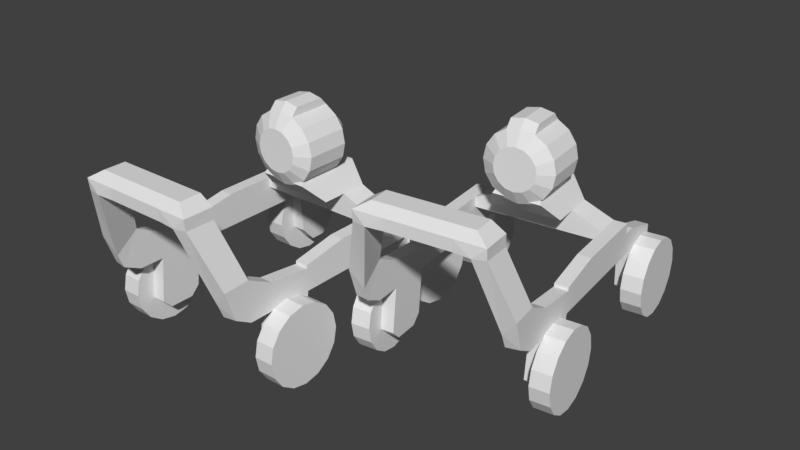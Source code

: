 # Source: hw_booster.blend  (saved by Blender 2.79.0; exported with 4.5.12 LTS)
import bpy
from mathutils import Matrix  # noqa: F401  (used for matrix-valued properties, if any)

bpy.ops.wm.read_factory_settings(use_empty=True)
scene = bpy.context.scene
scene.name = 'Scene'

# ---- collections
col_collection_1 = bpy.data.collections.new('Collection 1'); scene.collection.children.link(col_collection_1)

# ---- world
world_world = bpy.data.worlds.new('World'); scene.world = world_world
world_world.color = (0.05088, 0.05088, 0.05088)
world_world.use_sun_shadow = False
world_world.sun_shadow_jitter_overblur = 0.0
world_world.cycles.sampling_method = 'MANUAL'

# ---- meshes
me_cylinder = bpy.data.meshes.new('Cylinder')
me_cylinder.from_pydata([(0.1217, 0.1838, 0.04707), (0.1217, 0.1801, 0.02844), (0.1217, 0.1696, 0.01264), (0.1217, 0.1538, 0.002082), (0.1217, 0.1351, -0.001624), (0.1217, 0.1165, 0.002082), (0.1217, 0.1007, 0.01264), (0.1217, 0.09015, 0.02844), (0.1217, 0.08644, 0.04707), (0.1217, 0.09015, 0.06571), (0.1217, 0.1007, 0.0815), (0.1217, 0.1165, 0.09206), (0.1217, 0.1351, 0.09577), (0.1217, 0.1538, 0.09206), (0.1217, 0.1696, 0.0815), (0.1217, 0.1801, 0.06571), (0.1197, -0.04519, 0.04707), (0.1197, -0.0489, 0.02844), (0.1197, -0.05946, 0.01264), (0.1197, -0.07525, 0.002082), (0.1197, -0.09389, -0.001624), (0.1197, -0.1125, 0.002082), (0.1197, -0.1283, 0.01264), (0.1197, -0.1389, 0.02844), (0.1197, -0.1426, 0.04707), (0.1197, -0.1389, 0.06571), (0.1197, -0.1283, 0.0815), (0.1197, -0.1125, 0.09206), (0.1197, -0.09389, 0.09577), (0.1197, -0.07525, 0.09206), (0.1197, -0.05946, 0.0815), (0.1197, -0.0489, 0.06571), (0.09627, 0.1838, 0.04707), (0.09627, 0.1801, 0.02844), (0.09627, 0.1696, 0.01264), (0.09627, 0.1538, 0.002082), (0.09627, 0.1351, -0.001624), (0.09627, 0.1165, 0.002082), (0.09627, 0.1007, 0.01264), (0.09627, 0.09015, 0.02844), (0.09627, 0.08644, 0.04707), (0.09627, 0.09015, 0.06571), (0.09627, 0.1007, 0.0815), (0.09627, 0.1165, 0.09206), (0.09627, 0.1351, 0.09577), (0.09627, 0.1538, 0.09206), (0.09627, 0.1696, 0.0815), (0.09627, 0.1801, 0.06571), (0.09627, -0.04519, 0.04707), (0.09627, -0.0489, 0.02844), (0.09627, -0.05946, 0.01264), (0.09627, -0.07525, 0.002082), (0.09627, -0.09389, -0.001624), (0.09627, -0.1125, 0.002082), (0.09627, -0.1283, 0.01264), (0.09627, -0.1389, 0.02844), (0.09627, -0.1426, 0.04707), (0.09627, -0.1389, 0.06571), (0.09627, -0.1283, 0.0815), (0.09627, -0.1125, 0.09206), (0.09627, -0.09389, 0.09577), (0.09627, -0.07525, 0.09206), (0.09627, -0.05946, 0.0815), (0.09627, -0.0489, 0.06571), (0.07999, -0.06201, 0.09044), (0.07999, -0.06201, 0.1179), (0.07999, 0.1051, 0.09044), (0.07999, 0.1051, 0.1179), (0.09627, -0.06201, 0.09044), (0.09627, -0.06201, 0.1179), (0.09627, 0.1051, 0.09044), (0.09627, 0.1051, 0.1179), (0.09627, -0.1142, 0.09044), (0.09627, -0.1142, 0.1241), (0.07999, 0.1566, 0.1011), (0.07999, -0.1142, 0.1241), (0.07999, -0.1142, 0.09044), (0.09627, 0.1566, 0.1011), (0.07999, 0.1258, 0.01881), (0.07999, 0.1096, 0.03672), (0.09627, 0.1096, 0.03672), (0.09627, 0.1258, 0.01881), (0.07999, 0.1602, 0.03445), (0.07999, 0.1445, 0.01894), (0.09627, 0.1445, 0.01894), (0.09627, 0.1602, 0.03445), (0.07999, -0.06788, 0.03562), (0.07999, -0.07886, 0.02465), (0.09627, -0.07886, 0.02465), (0.09627, -0.06788, 0.03562), (0.07999, -0.1091, 0.02465), (0.07999, -0.1201, 0.03562), (0.09627, -0.1201, 0.03562), (0.09627, -0.1091, 0.02465), (0.08012, -0.1668, 0.1012), (0.0961, -0.1648, 0.1019), (0.0797, -0.1737, 0.1185), (0.09646, -0.1773, 0.1389), (0.09627, -0.1449, 0.09044), (0.07999, -0.1449, 0.09044), (0.09623, -0.1449, 0.1401), (0.07999, -0.1449, 0.1401), (0.07442, -0.1993, 0.2089), (0.05854, -0.202, 0.2082), (0.07464, -0.1645, 0.2085), (0.05831, -0.1645, 0.2085), (0.05831, -0.1645, 0.2325), (0.03783, -0.1645, 0.2085), (0.03783, -0.2007, 0.2085), (0.03783, -0.1645, 0.2325), (-0.1217, 0.1838, 0.04707), (-0.1217, 0.1801, 0.02844), (-0.1217, 0.1696, 0.01264), (-0.1217, 0.1538, 0.002082), (-0.1217, 0.1351, -0.001624), (-0.1217, 0.1165, 0.002082), (-0.1217, 0.1007, 0.01264), (-0.1217, 0.09015, 0.02844), (-0.1217, 0.08644, 0.04707), (-0.1217, 0.09015, 0.06571), (-0.1217, 0.1007, 0.0815), (-0.1217, 0.1165, 0.09206), (-0.1217, 0.1351, 0.09577), (-0.1217, 0.1538, 0.09206), (-0.1217, 0.1696, 0.0815), (-0.1217, 0.1801, 0.06571), (-0.1197, -0.04519, 0.04707), (-0.1197, -0.0489, 0.02844), (-0.1197, -0.05946, 0.01264), (-0.1197, -0.07525, 0.002082), (-0.1197, -0.09389, -0.001624), (-0.1197, -0.1125, 0.002082), (-0.1197, -0.1283, 0.01264), (-0.1197, -0.1389, 0.02844), (-0.1197, -0.1426, 0.04707), (-0.1197, -0.1389, 0.06571), (-0.1197, -0.1283, 0.0815), (-0.1197, -0.1125, 0.09206), (-0.1197, -0.09389, 0.09577), (-0.1197, -0.07525, 0.09206), (-0.1197, -0.05946, 0.0815), (-0.1197, -0.0489, 0.06571), (-0.09627, 0.1838, 0.04707), (-0.09627, 0.1801, 0.02844), (-0.09627, 0.1696, 0.01264), (-0.09627, 0.1538, 0.002082), (-0.09627, 0.1351, -0.001624), (-0.09627, 0.1165, 0.002082), (-0.09627, 0.1007, 0.01264), (-0.09627, 0.09015, 0.02844), (-0.09627, 0.08644, 0.04707), (-0.09627, 0.09015, 0.06571), (-0.09627, 0.1007, 0.0815), (-0.09627, 0.1165, 0.09206), (-0.09627, 0.1351, 0.09577), (-0.09627, 0.1538, 0.09206), (-0.09627, 0.1696, 0.0815), (-0.09627, 0.1801, 0.06571), (-0.09627, -0.04519, 0.04707), (-0.09627, -0.0489, 0.02844), (-0.09627, -0.05946, 0.01264), (-0.09627, -0.07525, 0.002082), (-0.09627, -0.09389, -0.001624), (-0.09627, -0.1125, 0.002082), (-0.09627, -0.1283, 0.01264), (-0.09627, -0.1389, 0.02844), (-0.09627, -0.1426, 0.04707), (-0.09627, -0.1389, 0.06571), (-0.09627, -0.1283, 0.0815), (-0.09627, -0.1125, 0.09206), (-0.09627, -0.09389, 0.09577), (-0.09627, -0.07525, 0.09206), (-0.09627, -0.05946, 0.0815), (-0.09627, -0.0489, 0.06571), (-0.07999, -0.06201, 0.09044), (-0.07999, -0.06201, 0.1179), (-0.07999, 0.1051, 0.09044), (-0.07999, 0.1051, 0.1179), (-0.09627, -0.06201, 0.09044), (-0.09627, -0.06201, 0.1179), (-0.09627, 0.1051, 0.09044), (-0.09627, 0.1051, 0.1179), (-0.09627, -0.1142, 0.09044), (-0.09627, -0.1142, 0.1241), (-0.07999, 0.1566, 0.1011), (-0.07999, -0.1142, 0.1241), (-0.07999, -0.1142, 0.09044), (-0.09627, 0.1566, 0.1011), (-0.07999, 0.1258, 0.01881), (-0.07999, 0.1096, 0.03672), (-0.09627, 0.1096, 0.03672), (-0.09627, 0.1258, 0.01881), (-0.07999, 0.1602, 0.03445), (-0.07999, 0.1445, 0.01894), (-0.09627, 0.1445, 0.01894), (-0.09627, 0.1602, 0.03445), (-0.07999, -0.06788, 0.03562), (-0.07999, -0.07886, 0.02465), (-0.09627, -0.07886, 0.02465), (-0.09627, -0.06788, 0.03562), (-0.07999, -0.1091, 0.02465), (-0.07999, -0.1201, 0.03562), (-0.09627, -0.1201, 0.03562), (-0.09627, -0.1091, 0.02465), (-0.08012, -0.1668, 0.1012), (-0.0961, -0.1648, 0.1019), (-0.0797, -0.1737, 0.1185), (-0.09646, -0.1773, 0.1389), (-0.09627, -0.1449, 0.09044), (-0.07999, -0.1449, 0.09044), (-0.09623, -0.1449, 0.1401), (-0.07999, -0.1449, 0.1401), (-0.07411, -0.1993, 0.2089), (-0.05823, -0.2019, 0.2082), (-0.07433, -0.1645, 0.2085), (-0.058, -0.1645, 0.2085), (-0.058, -0.1645, 0.2325), (-0.03783, -0.1645, 0.2085), (-0.03783, -0.2007, 0.2085), (-0.03783, -0.1645, 0.2325), (0.07459, -0.2007, 0.2224), (0.05831, -0.1906, 0.2325), (0.05831, -0.2007, 0.2224), (0.03783, -0.1906, 0.2325), (0.03783, -0.2007, 0.2224), (-0.07429, -0.2007, 0.2224), (-0.058, -0.2007, 0.2224), (-0.058, -0.1906, 0.2325), (-0.03783, -0.2007, 0.2224), (-0.03783, -0.1906, 0.2325), (0.07459, -0.1645, 0.2224), (-0.07429, -0.1645, 0.2224), (0.07999, 0.08758, 0.09044), (0.07999, 0.05542, 0.09044), (0.07999, 0.05542, 0.1179), (0.07999, 0.08758, 0.1179), (0.09627, 0.05542, 0.09044), (0.09627, 0.08758, 0.09044), (0.09627, 0.08758, 0.1179), (0.09627, 0.05542, 0.1179), (-0.07999, 0.08758, 0.09044), (-0.07999, 0.05542, 0.09044), (-0.07999, 0.05542, 0.1179), (-0.07999, 0.08758, 0.1179), (-0.09627, 0.05542, 0.09044), (-0.09627, 0.08758, 0.09044), (-0.09627, 0.08758, 0.1179), (-0.09627, 0.05542, 0.1179), (0.09627, 0.05542, 0.131), (0.09627, -0.06201, 0.1217), (0.07999, -0.06201, 0.1217), (-0.09627, 0.05542, 0.131), (-0.09627, -0.06201, 0.1217), (-0.07999, -0.06201, 0.1217), (0.07999, 0.05542, 0.131), (0.07999, 0.08758, 0.131), (0.09627, 0.08758, 0.131), (-0.07999, 0.05542, 0.131), (-0.07999, 0.08758, 0.131), (-0.09627, 0.08758, 0.131), (0.07999, -0.007414, 0.09044), (0.09627, -0.007414, 0.1179), (0.07999, -0.007414, 0.1179), (0.09627, -0.007414, 0.09044), (0.09627, -0.007414, 0.131), (0.07999, -0.007414, 0.131), (-0.07999, -0.007414, 0.09044), (-0.09627, -0.007414, 0.1179), (-0.07999, -0.007414, 0.1179), (-0.09627, -0.007414, 0.09044), (-0.09627, -0.007414, 0.131), (-0.07999, -0.007414, 0.131), (0.04298, 0.08758, 0.1179), (-0.04298, 0.08758, 0.1179), (-0.04298, 0.08758, 0.1466), (0.04298, 0.08758, 0.1466), (-0.04298, 0.05542, 0.1466), (0.04298, 0.05542, 0.1466), (-0.04298, 0.05542, 0.1179), (0.04298, 0.05542, 0.1179), (-0.0271, 0.08758, 0.1753), (0.0271, 0.08758, 0.1753), (-0.0271, 0.05542, 0.1753), (0.0271, 0.05542, 0.1753), (9.005e-09, -0.006809, 0.2344), (0.01001, -0.006809, 0.2324), (7.118e-09, 0.05769, 0.2522), (7.118e-09, 0.003757, 0.2522), (0.01681, 0.05769, 0.2488), (0.01681, 0.003757, 0.2488), (0.03106, 0.05769, 0.2393), (0.03106, 0.003757, 0.2393), (0.04059, 0.05769, 0.2251), (0.04059, 0.003757, 0.2251), (0.04393, 0.05769, 0.2083), (0.04393, 0.003757, 0.2083), (0.04059, 0.05769, 0.1914), (0.04059, 0.003757, 0.1914), (0.03106, 0.05769, 0.1772), (0.03106, 0.003757, 0.1772), (0.01681, 0.05769, 0.1677), (0.01681, 0.003757, 0.1677), (1.375e-08, 0.05769, 0.1643), (1.375e-08, 0.003757, 0.1643), (-0.01681, 0.05769, 0.1677), (-0.01681, 0.003757, 0.1677), (-0.03106, 0.05769, 0.1772), (-0.03106, 0.003757, 0.1772), (-0.04059, 0.05769, 0.1914), (-0.04059, 0.003757, 0.1914), (-0.04393, 0.05769, 0.2083), (-0.04393, 0.003757, 0.2083), (-0.04059, 0.05769, 0.2251), (-0.04059, 0.003757, 0.2251), (-0.03106, 0.05769, 0.2393), (-0.03106, 0.003757, 0.2393), (-0.01681, 0.05769, 0.2488), (-0.01681, 0.003757, 0.2488), (0.0185, -0.006809, 0.2267), (0.02417, -0.006809, 0.2183), (0.02616, -0.006809, 0.2083), (0.02417, -0.006809, 0.1982), (0.0185, -0.006809, 0.1898), (0.01001, -0.006809, 0.1841), (1.296e-08, -0.006809, 0.1821), (-0.01001, -0.006809, 0.1841), (-0.0185, -0.006809, 0.1898), (-0.02417, -0.006809, 0.1982), (-0.02616, -0.006809, 0.2083), (-0.02417, -0.006809, 0.2183), (-0.0185, -0.006809, 0.2267), (-0.01001, -0.006809, 0.2324), (9.09e-09, 0.05769, 0.2336), (0.009705, 0.05769, 0.2317), (0.01793, 0.05769, 0.2262), (0.02343, 0.05769, 0.218), (0.02536, 0.05769, 0.2083), (0.02343, 0.05769, 0.1985), (0.01793, 0.05769, 0.1903), (0.009705, 0.05769, 0.1848), (1.292e-08, 0.05769, 0.1829), (-0.009705, 0.05769, 0.1848), (-0.01793, 0.05769, 0.1903), (-0.02343, 0.05769, 0.1985), (-0.02536, 0.05769, 0.2083), (-0.02343, 0.05769, 0.218), (-0.01793, 0.05769, 0.2262), (-0.009705, 0.05769, 0.2317), (9.09e-09, 0.07327, 0.2336), (0.009705, 0.07327, 0.2317), (0.01793, 0.07327, 0.2262), (0.02343, 0.07327, 0.218), (0.02536, 0.07327, 0.2083), (0.02343, 0.07327, 0.1985), (0.01793, 0.07327, 0.1903), (0.009705, 0.07327, 0.1848), (1.292e-08, 0.07327, 0.1829), (-0.009705, 0.07327, 0.1848), (-0.01793, 0.07327, 0.1903), (-0.02343, 0.07327, 0.1985), (-0.02536, 0.07327, 0.2083), (-0.02343, 0.07327, 0.218), (-0.01793, 0.07327, 0.2262), (-0.009705, 0.07327, 0.2317), (9.965e-09, 0.08773, 0.2221), (0.005299, 0.08773, 0.221), (0.009791, 0.08773, 0.218), (0.01279, 0.08773, 0.2135), (0.01385, 0.08773, 0.2083), (0.01279, 0.08773, 0.203), (0.009791, 0.08773, 0.1985), (0.005299, 0.08773, 0.1955), (1.206e-08, 0.08773, 0.1944), (-0.005299, 0.08773, 0.1955), (-0.009791, 0.08773, 0.1985), (-0.01279, 0.08773, 0.203), (-0.01385, 0.08773, 0.2083), (-0.01279, 0.08773, 0.2135), (-0.009791, 0.08773, 0.218), (-0.005299, 0.08773, 0.221), (7.118e-09, 0.04931, 0.2615), (0.01681, 0.04931, 0.2582), (0.01681, 0.01214, 0.2582), (7.118e-09, 0.01214, 0.2615), (-0.01681, 0.01214, 0.2582), (-0.01681, 0.04931, 0.2582), (-0.04298, 0.02511, 0.1466), (0.04298, 0.02511, 0.1466), (-0.02981, 0.001693, 0.1704), (-0.0271, 0.003739, 0.1753), (0.0271, 0.003739, 0.1753), (0.02981, 0.001693, 0.1704), (0.3302, 0.3226, 0.04707), (0.3306, 0.3189, 0.02844), (0.3318, 0.3084, 0.01264), (0.3337, 0.2928, 0.002082), (0.3358, 0.2743, -0.001624), (0.338, 0.2557, 0.002082), (0.3398, 0.2401, 0.01264), (0.3411, 0.2296, 0.02844), (0.3415, 0.2259, 0.04707), (0.3411, 0.2296, 0.06571), (0.3398, 0.2401, 0.0815), (0.338, 0.2557, 0.09206), (0.3358, 0.2743, 0.09577), (0.3337, 0.2928, 0.09206), (0.3318, 0.3084, 0.0815), (0.3306, 0.3189, 0.06571), (0.3548, 0.09491, 0.04707), (0.3552, 0.09123, 0.02844), (0.3564, 0.08074, 0.01264), (0.3583, 0.06505, 0.002082), (0.3604, 0.04654, -0.001624), (0.3626, 0.02803, 0.002082), (0.3645, 0.01234, 0.01264), (0.3657, 0.00186, 0.02844), (0.3661, -0.001821, 0.04707), (0.3657, 0.00186, 0.06571), (0.3645, 0.01234, 0.0815), (0.3626, 0.02803, 0.09206), (0.3604, 0.04654, 0.09577), (0.3583, 0.06505, 0.09206), (0.3564, 0.08074, 0.0815), (0.3552, 0.09123, 0.06571), (0.3049, 0.3197, 0.04707), (0.3053, 0.316, 0.02844), (0.3065, 0.3055, 0.01264), (0.3084, 0.2898, 0.002082), (0.3105, 0.2713, -0.001624), (0.3127, 0.2528, 0.002082), (0.3145, 0.2371, 0.01264), (0.3158, 0.2266, 0.02844), (0.3162, 0.2229, 0.04707), (0.3158, 0.2266, 0.06571), (0.3145, 0.2371, 0.0815), (0.3127, 0.2528, 0.09206), (0.3105, 0.2713, 0.09577), (0.3084, 0.2898, 0.09206), (0.3065, 0.3055, 0.0815), (0.3053, 0.316, 0.06571), (0.3315, 0.09218, 0.04707), (0.3319, 0.0885, 0.02844), (0.3332, 0.07802, 0.01264), (0.335, 0.06233, 0.002082), (0.3372, 0.04382, -0.001624), (0.3393, 0.02531, 0.002082), (0.3412, 0.009618, 0.01264), (0.3424, -0.0008657, 0.02844), (0.3428, -0.004547, 0.04707), (0.3424, -0.0008657, 0.06571), (0.3412, 0.009618, 0.0815), (0.3393, 0.02531, 0.09206), (0.3372, 0.04382, 0.09577), (0.335, 0.06233, 0.09206), (0.3332, 0.07802, 0.0815), (0.3319, 0.0885, 0.06571), (0.3173, 0.07358, 0.09044), (0.3173, 0.07358, 0.1179), (0.2979, 0.2396, 0.09044), (0.2979, 0.2396, 0.1179), (0.3335, 0.07548, 0.09044), (0.3335, 0.07548, 0.1179), (0.314, 0.2415, 0.09044), (0.314, 0.2415, 0.1179), (0.3395, 0.02366, 0.09044), (0.3395, 0.02366, 0.1241), (0.2919, 0.2907, 0.1011), (0.3234, 0.02177, 0.1241), (0.3234, 0.02177, 0.09044), (0.308, 0.2926, 0.1011), (0.2955, 0.2601, 0.01881), (0.2973, 0.2441, 0.03672), (0.3135, 0.246, 0.03672), (0.3116, 0.262, 0.01881), (0.2915, 0.2943, 0.03445), (0.2933, 0.2787, 0.01894), (0.3094, 0.2806, 0.01894), (0.3076, 0.2962, 0.03445), (0.318, 0.06775, 0.03562), (0.3193, 0.05685, 0.02465), (0.3354, 0.05875, 0.02465), (0.3342, 0.06965, 0.03562), (0.3228, 0.02684, 0.02465), (0.324, 0.01594, 0.03562), (0.3402, 0.01783, 0.03562), (0.3389, 0.02873, 0.02465), (0.3296, -0.03051, 0.1012), (0.3453, -0.0266, 0.1019), (0.33, -0.03736, 0.1185), (0.3471, -0.039, 0.1389), (0.3431, -0.006826, 0.09044), (0.3269, -0.00872, 0.09044), (0.3431, -0.006832, 0.1401), (0.3269, -0.00872, 0.1401), (0.3277, -0.06345, 0.2089), (0.3123, -0.0679, 0.2082), (0.3239, -0.0288, 0.2085), (0.3077, -0.0307, 0.2085), (0.3077, -0.0307, 0.2325), (0.2873, -0.03308, 0.2085), (0.2916, -0.06906, 0.2085), (0.2873, -0.03309, 0.2325), (0.08835, 0.2943, 0.04707), (0.08878, 0.2906, 0.02844), (0.09001, 0.2801, 0.01264), (0.09184, 0.2644, 0.002082), (0.09401, 0.2459, -0.001624), (0.09618, 0.2274, 0.002082), (0.09802, 0.2117, 0.01264), (0.09924, 0.2012, 0.02844), (0.09967, 0.1976, 0.04707), (0.09924, 0.2012, 0.06571), (0.09802, 0.2117, 0.0815), (0.09618, 0.2274, 0.09206), (0.09401, 0.2459, 0.09577), (0.09184, 0.2644, 0.09206), (0.09001, 0.2801, 0.0815), (0.08878, 0.2906, 0.06571), (0.117, 0.06706, 0.04707), (0.1174, 0.06338, 0.02844), (0.1187, 0.05289, 0.01264), (0.1205, 0.0372, 0.002082), (0.1227, 0.0187, -0.001624), (0.1248, 0.0001877, 0.002082), (0.1267, -0.0155, 0.01264), (0.1279, -0.02599, 0.02844), (0.1283, -0.02967, 0.04707), (0.1279, -0.02599, 0.06571), (0.1267, -0.0155, 0.0815), (0.1248, 0.0001877, 0.09206), (0.1227, 0.0187, 0.09577), (0.1205, 0.0372, 0.09206), (0.1187, 0.05289, 0.0815), (0.1174, 0.06338, 0.06571), (0.1136, 0.2973, 0.04707), (0.1141, 0.2936, 0.02844), (0.1153, 0.2831, 0.01264), (0.1171, 0.2674, 0.002082), (0.1193, 0.2489, -0.001624), (0.1215, 0.2304, 0.002082), (0.1233, 0.2147, 0.01264), (0.1245, 0.2042, 0.02844), (0.125, 0.2005, 0.04707), (0.1245, 0.2042, 0.06571), (0.1233, 0.2147, 0.0815), (0.1215, 0.2304, 0.09206), (0.1193, 0.2489, 0.09577), (0.1171, 0.2674, 0.09206), (0.1153, 0.2831, 0.0815), (0.1141, 0.2936, 0.06571), (0.1403, 0.06979, 0.04707), (0.1407, 0.0661, 0.02844), (0.1419, 0.05562, 0.01264), (0.1438, 0.03993, 0.002082), (0.1459, 0.02142, -0.001624), (0.1481, 0.002914, 0.002082), (0.15, -0.01278, 0.01264), (0.1512, -0.02326, 0.02844), (0.1516, -0.02694, 0.04707), (0.1512, -0.02326, 0.06571), (0.15, -0.01278, 0.0815), (0.1481, 0.002914, 0.09206), (0.1459, 0.02142, 0.09577), (0.1438, 0.03993, 0.09206), (0.1419, 0.05562, 0.0815), (0.1407, 0.0661, 0.06571), (0.1584, 0.05498, 0.09044), (0.1584, 0.05498, 0.1179), (0.139, 0.221, 0.09044), (0.139, 0.221, 0.1179), (0.1422, 0.05308, 0.09044), (0.1422, 0.05308, 0.1179), (0.1228, 0.2191, 0.09044), (0.1228, 0.2191, 0.1179), (0.1483, 0.001268, 0.09044), (0.1483, 0.001268, 0.1241), (0.133, 0.2721, 0.1011), (0.1645, 0.003162, 0.1241), (0.1645, 0.003162, 0.09044), (0.1168, 0.2702, 0.1011), (0.1366, 0.2415, 0.01881), (0.1384, 0.2255, 0.03672), (0.1223, 0.2236, 0.03672), (0.1204, 0.2396, 0.01881), (0.1326, 0.2757, 0.03445), (0.1344, 0.2601, 0.01894), (0.1182, 0.2582, 0.01894), (0.1164, 0.2738, 0.03445), (0.1591, 0.04914, 0.03562), (0.1604, 0.03824, 0.02465), (0.1442, 0.03635, 0.02465), (0.1429, 0.04725, 0.03562), (0.1639, 0.008229, 0.02465), (0.1652, -0.00267, 0.03562), (0.149, -0.004564, 0.03562), (0.1477, 0.006335, 0.02465), (0.1705, -0.04915, 0.1012), (0.1544, -0.04896, 0.1019), (0.1717, -0.0559, 0.1185), (0.1555, -0.06144, 0.1389), (0.1519, -0.02922, 0.09044), (0.168, -0.02733, 0.09044), (0.1519, -0.02922, 0.1401), (0.168, -0.02733, 0.1401), (0.1802, -0.08073, 0.2089), (0.1963, -0.08148, 0.2082), (0.1759, -0.04613, 0.2085), (0.1922, -0.04423, 0.2085), (0.1922, -0.04423, 0.2325), (0.2122, -0.04188, 0.2085), (0.2164, -0.07785, 0.2085), (0.2122, -0.04189, 0.2325), (0.3281, -0.06478, 0.2224), (0.3107, -0.05664, 0.2325), (0.3119, -0.06667, 0.2224), (0.2904, -0.05903, 0.2325), (0.2916, -0.06906, 0.2224), (0.1802, -0.0821, 0.2224), (0.1964, -0.0802, 0.2224), (0.1952, -0.07017, 0.2325), (0.2164, -0.07786, 0.2224), (0.2152, -0.06783, 0.2325), (0.3239, -0.02881, 0.2224), (0.176, -0.04612, 0.2224), (0.2999, 0.2222, 0.09044), (0.3036, 0.1902, 0.09044), (0.3036, 0.1902, 0.1179), (0.2999, 0.2222, 0.1179), (0.3198, 0.1921, 0.09044), (0.3161, 0.2241, 0.09044), (0.3161, 0.2241, 0.1179), (0.3198, 0.1921, 0.1179), (0.141, 0.2035, 0.09044), (0.1447, 0.1716, 0.09044), (0.1447, 0.1716, 0.1179), (0.141, 0.2035, 0.1179), (0.1286, 0.1697, 0.09044), (0.1248, 0.2017, 0.09044), (0.1248, 0.2017, 0.1179), (0.1286, 0.1697, 0.1179), (0.3198, 0.1921, 0.131), (0.3335, 0.07548, 0.1217), (0.3173, 0.07358, 0.1217), (0.1286, 0.1697, 0.131), (0.1422, 0.05308, 0.1217), (0.1584, 0.05498, 0.1217), (0.3036, 0.1902, 0.131), (0.2999, 0.2222, 0.131), (0.3161, 0.2241, 0.131), (0.1447, 0.1716, 0.131), (0.141, 0.2035, 0.131), (0.1248, 0.2017, 0.131), (0.3109, 0.1278, 0.09044), (0.3271, 0.1297, 0.1179), (0.3109, 0.1278, 0.1179), (0.3271, 0.1297, 0.09044), (0.3271, 0.1297, 0.131), (0.3109, 0.1278, 0.131), (0.1521, 0.1092, 0.09044), (0.1359, 0.1073, 0.1179), (0.1521, 0.1092, 0.1179), (0.1359, 0.1073, 0.09044), (0.1359, 0.1073, 0.131), (0.1521, 0.1092, 0.131), (0.2631, 0.2179, 0.1179), (0.1778, 0.2079, 0.1179), (0.1778, 0.2079, 0.1466), (0.2631, 0.2179, 0.1466), (0.1815, 0.1759, 0.1466), (0.2669, 0.1859, 0.1466), (0.1815, 0.1759, 0.1179), (0.2669, 0.1859, 0.1179), (0.1935, 0.2097, 0.1753), (0.2474, 0.216, 0.1753), (0.1973, 0.1778, 0.1753), (0.2511, 0.1841, 0.1753), (0.2314, 0.1191, 0.2344), (0.2414, 0.1203, 0.2324), (0.2239, 0.1832, 0.2522), (0.2302, 0.1296, 0.2522), (0.2406, 0.1851, 0.2488), (0.2469, 0.1316, 0.2488), (0.2548, 0.1868, 0.2393), (0.2611, 0.1332, 0.2393), (0.2642, 0.1879, 0.2251), (0.2705, 0.1343, 0.2251), (0.2676, 0.1883, 0.2083), (0.2738, 0.1347, 0.2083), (0.2642, 0.1879, 0.1914), (0.2705, 0.1343, 0.1914), (0.2548, 0.1868, 0.1772), (0.2611, 0.1332, 0.1772), (0.2406, 0.1851, 0.1677), (0.2469, 0.1316, 0.1677), (0.2239, 0.1832, 0.1643), (0.2302, 0.1296, 0.1643), (0.2072, 0.1812, 0.1677), (0.2135, 0.1276, 0.1677), (0.1931, 0.1796, 0.1772), (0.1993, 0.126, 0.1772), (0.1836, 0.1784, 0.1914), (0.1899, 0.1249, 0.1914), (0.1803, 0.1781, 0.2083), (0.1866, 0.1245, 0.2083), (0.1836, 0.1784, 0.2251), (0.1899, 0.1249, 0.2251), (0.1931, 0.1796, 0.2393), (0.1993, 0.126, 0.2393), (0.2072, 0.1812, 0.2488), (0.2135, 0.1276, 0.2488), (0.2498, 0.1213, 0.2267), (0.2554, 0.1219, 0.2183), (0.2574, 0.1222, 0.2083), (0.2554, 0.1219, 0.1982), (0.2498, 0.1213, 0.1898), (0.2414, 0.1203, 0.1841), (0.2314, 0.1191, 0.1821), (0.2215, 0.1179, 0.1841), (0.2131, 0.117, 0.1898), (0.2074, 0.1163, 0.1982), (0.2054, 0.1161, 0.2083), (0.2074, 0.1163, 0.2183), (0.2131, 0.117, 0.2267), (0.2215, 0.1179, 0.2324), (0.2239, 0.1832, 0.2336), (0.2336, 0.1843, 0.2317), (0.2417, 0.1853, 0.2262), (0.2472, 0.1859, 0.218), (0.2491, 0.1861, 0.2083), (0.2472, 0.1859, 0.1985), (0.2417, 0.1853, 0.1903), (0.2336, 0.1843, 0.1848), (0.2239, 0.1832, 0.1829), (0.2143, 0.182, 0.1848), (0.2061, 0.1811, 0.1903), (0.2007, 0.1804, 0.1985), (0.1987, 0.1802, 0.2083), (0.2007, 0.1804, 0.218), (0.2061, 0.1811, 0.2262), (0.2143, 0.182, 0.2317), (0.2221, 0.1986, 0.2336), (0.2318, 0.1998, 0.2317), (0.2399, 0.2007, 0.2262), (0.2454, 0.2014, 0.218), (0.2473, 0.2016, 0.2083), (0.2454, 0.2014, 0.1985), (0.2399, 0.2007, 0.1903), (0.2318, 0.1998, 0.1848), (0.2221, 0.1986, 0.1829), (0.2125, 0.1975, 0.1848), (0.2043, 0.1966, 0.1903), (0.1988, 0.1959, 0.1985), (0.1969, 0.1957, 0.2083), (0.1988, 0.1959, 0.218), (0.2043, 0.1966, 0.2262), (0.2125, 0.1975, 0.2317), (0.2204, 0.213, 0.2221), (0.2257, 0.2136, 0.221), (0.2302, 0.2141, 0.218), (0.2331, 0.2145, 0.2135), (0.2342, 0.2146, 0.2083), (0.2331, 0.2145, 0.203), (0.2302, 0.2141, 0.1985), (0.2257, 0.2136, 0.1955), (0.2204, 0.213, 0.1944), (0.2152, 0.2124, 0.1955), (0.2107, 0.2119, 0.1985), (0.2077, 0.2115, 0.203), (0.2067, 0.2114, 0.2083), (0.2077, 0.2115, 0.2135), (0.2107, 0.2119, 0.218), (0.2152, 0.2124, 0.221), (0.2249, 0.1748, 0.2615), (0.2416, 0.1768, 0.2582), (0.2459, 0.1399, 0.2582), (0.2292, 0.1379, 0.2615), (0.2125, 0.136, 0.2582), (0.2082, 0.1729, 0.2582), (0.185, 0.1458, 0.1466), (0.2704, 0.1558, 0.1466), (0.2008, 0.1241, 0.1704), (0.2033, 0.1264, 0.1753), (0.2571, 0.1327, 0.1753), (0.26, 0.131, 0.1704)], [], [(32, 0, 1, 33), (33, 1, 2, 34), (34, 2, 3, 35), (35, 3, 4, 36), (36, 4, 5, 37), (37, 5, 6, 38), (38, 6, 7, 39), (39, 7, 8, 40), (40, 8, 9, 41), (41, 9, 10, 42), (42, 10, 11, 43), (43, 11, 12, 44), (44, 12, 13, 45), (45, 13, 14, 46), (1, 0, 15, 14, 13, 12, 11, 10, 9, 8, 7, 6, 5, 4, 3, 2), (46, 14, 15, 47), (47, 15, 0, 32), (48, 16, 17, 49), (49, 17, 18, 50), (50, 18, 19, 51), (51, 19, 20, 52), (52, 20, 21, 53), (53, 21, 22, 54), (54, 22, 23, 55), (55, 23, 24, 56), (56, 24, 25, 57), (57, 25, 26, 58), (58, 26, 27, 59), (59, 27, 28, 60), (60, 28, 29, 61), (61, 29, 30, 62), (17, 16, 31, 30, 29, 28, 27, 26, 25, 24, 23, 22, 21, 20, 19, 18), (62, 30, 31, 63), (63, 31, 16, 48), (63, 48, 49, 50, 51, 52, 53, 54, 55, 56, 57, 58, 59, 60, 61, 62), (47, 32, 33, 34, 35, 36, 37, 38, 39, 40, 41, 42, 43, 44, 45, 46), (232, 235, 67, 66), (66, 67, 74, 82, 83, 78, 79), (263, 261, 69, 68), (69, 65, 75, 73), (260, 263, 68, 64), (246, 247, 251, 259), (67, 71, 77, 74), (74, 77, 85, 82), (70, 66, 79, 80), (99, 98, 95, 94), (71, 70, 80, 81, 84, 85, 77), (80, 79, 78, 81), (84, 83, 82, 85), (78, 83, 84, 81), (68, 69, 73, 72), (65, 64, 76, 75), (76, 64, 86, 87, 90, 91), (72, 76, 91, 92), (68, 72, 92, 93, 88, 89), (87, 88, 93, 90), (86, 89, 88, 87), (90, 93, 92, 91), (64, 68, 89, 86), (95, 97, 96, 94), (98, 100, 97, 95), (101, 99, 94, 96), (75, 76, 99, 101), (73, 75, 101, 100), (72, 73, 100, 98), (76, 72, 98, 99), (100, 101, 105, 104), (212, 214, 210, 207), (96, 97, 102, 103), (221, 106, 109, 223), (106, 105, 107, 109), (224, 228, 218, 108), (103, 222, 224, 108), (109, 219, 229, 223), (105, 103, 108, 107), (142, 143, 111, 110), (143, 144, 112, 111), (144, 145, 113, 112), (145, 146, 114, 113), (146, 147, 115, 114), (147, 148, 116, 115), (148, 149, 117, 116), (149, 150, 118, 117), (150, 151, 119, 118), (151, 152, 120, 119), (152, 153, 121, 120), (153, 154, 122, 121), (154, 155, 123, 122), (155, 156, 124, 123), (111, 112, 113, 114, 115, 116, 117, 118, 119, 120, 121, 122, 123, 124, 125, 110), (156, 157, 125, 124), (157, 142, 110, 125), (158, 159, 127, 126), (159, 160, 128, 127), (160, 161, 129, 128), (161, 162, 130, 129), (162, 163, 131, 130), (163, 164, 132, 131), (164, 165, 133, 132), (165, 166, 134, 133), (166, 167, 135, 134), (167, 168, 136, 135), (168, 169, 137, 136), (169, 170, 138, 137), (170, 171, 139, 138), (171, 172, 140, 139), (127, 128, 129, 130, 131, 132, 133, 134, 135, 136, 137, 138, 139, 140, 141, 126), (172, 173, 141, 140), (173, 158, 126, 141), (173, 172, 171, 170, 169, 168, 167, 166, 165, 164, 163, 162, 161, 160, 159, 158), (157, 156, 155, 154, 153, 152, 151, 150, 149, 148, 147, 146, 145, 144, 143, 142), (240, 176, 177, 243), (176, 189, 188, 193, 192, 184, 177), (269, 178, 179, 267), (179, 183, 185, 175), (266, 174, 178, 269), (65, 69, 249, 250), (177, 184, 187, 181), (184, 192, 195, 187), (180, 190, 189, 176), (209, 204, 205, 208), (181, 187, 195, 194, 191, 190, 180), (190, 191, 188, 189), (194, 195, 192, 193), (188, 191, 194, 193), (178, 182, 183, 179), (175, 185, 186, 174), (186, 201, 200, 197, 196, 174), (182, 202, 201, 186), (178, 199, 198, 203, 202, 182), (197, 200, 203, 198), (196, 197, 198, 199), (200, 201, 202, 203), (174, 196, 199, 178), (205, 204, 206, 207), (208, 205, 207, 210), (100, 104, 102, 97), (211, 206, 204, 209), (185, 211, 209, 186), (183, 210, 211, 185), (182, 208, 210, 183), (186, 209, 208, 182), (210, 214, 215, 211), (211, 215, 213, 206), (206, 213, 212, 207), (221, 220, 230, 106), (227, 229, 219, 216), (216, 219, 217, 215), (101, 96, 103, 105), (107, 217, 219, 109), (213, 218, 228, 226), (215, 217, 218, 213), (213, 226, 225, 212), (108, 218, 217, 107), (221, 222, 220), (224, 222, 221, 223), (225, 226, 227), (229, 227, 226, 228), (228, 224, 223, 229), (103, 102, 220, 222), (214, 231, 216, 215), (216, 231, 225, 227), (102, 104, 230, 220), (212, 225, 231, 214), (104, 105, 106, 230), (71, 67, 235, 238), (262, 65, 250, 265), (66, 70, 237, 232), (232, 237, 236, 233), (70, 71, 238, 237), (237, 238, 239, 236), (260, 262, 234, 233), (233, 234, 235, 232), (181, 246, 243, 177), (274, 258, 257, 276), (176, 240, 245, 180), (240, 241, 244, 245), (180, 245, 246, 181), (245, 244, 247, 246), (266, 241, 242, 268), (241, 240, 243, 242), (264, 265, 250, 249), (270, 252, 253, 271), (256, 255, 254, 248), (259, 251, 257, 258), (261, 239, 248, 264), (273, 243, 258, 274), (179, 175, 253, 252), (243, 246, 259, 258), (239, 238, 256, 248), (267, 179, 252, 270), (268, 242, 257, 271), (238, 235, 255, 256), (69, 261, 264, 249), (248, 254, 265, 264), (64, 65, 262, 260), (234, 262, 265, 254), (233, 236, 263, 260), (236, 239, 261, 263), (175, 268, 271, 253), (247, 267, 270, 251), (251, 270, 271, 257), (174, 266, 268, 175), (241, 266, 269, 244), (244, 269, 267, 247), (276, 257, 242, 278), (278, 242, 243, 273), (234, 279, 272, 235), (279, 278, 273, 272), (254, 277, 279, 234), (277, 276, 278, 279), (235, 272, 275, 255), (272, 273, 274, 275), (255, 275, 277, 254), (281, 280, 282, 283), (275, 274, 280, 281), (277, 275, 281, 283), (274, 276, 282, 280), (302, 304, 341, 340), (307, 305, 325, 326), (287, 289, 382, 383), (308, 310, 344, 343), (301, 299, 322, 323), (288, 289, 291, 290), (290, 292, 335, 334), (295, 293, 319, 320), (290, 291, 293, 292), (310, 312, 345, 344), (289, 287, 284, 285), (292, 293, 295, 294), (304, 306, 342, 341), (287, 317, 331, 284), (294, 295, 297, 296), (298, 300, 339, 338), (315, 313, 329, 330), (296, 297, 299, 298), (292, 294, 336, 335), (309, 307, 326, 327), (298, 299, 301, 300), (316, 286, 332, 347), (303, 301, 323, 324), (300, 301, 303, 302), (312, 314, 346, 345), (297, 295, 320, 321), (302, 303, 305, 304), (306, 308, 343, 342), (291, 289, 285, 318), (304, 305, 307, 306), (300, 302, 340, 339), (317, 315, 330, 331), (306, 307, 309, 308), (286, 288, 333, 332), (311, 309, 327, 328), (308, 309, 311, 310), (294, 296, 337, 336), (305, 303, 324, 325), (310, 311, 313, 312), (342, 343, 359, 358), (299, 297, 321, 322), (312, 313, 315, 314), (293, 291, 318, 319), (285, 284, 331, 330, 329, 328, 327, 326, 325, 324, 323, 322, 321, 320, 319, 318), (314, 315, 317, 316), (296, 298, 338, 337), (313, 311, 328, 329), (289, 288, 381, 382), (288, 290, 334, 333), (314, 316, 347, 346), (348, 349, 365, 364), (335, 336, 352, 351), (343, 344, 360, 359), (336, 337, 353, 352), (344, 345, 361, 360), (337, 338, 354, 353), (345, 346, 362, 361), (338, 339, 355, 354), (346, 347, 363, 362), (339, 340, 356, 355), (332, 333, 349, 348), (347, 332, 348, 363), (340, 341, 357, 356), (333, 334, 350, 349), (341, 342, 358, 357), (334, 335, 351, 350), (364, 365, 366, 367, 368, 369, 370, 371, 372, 373, 374, 375, 376, 377, 378, 379), (363, 348, 364, 379), (356, 357, 373, 372), (349, 350, 366, 365), (357, 358, 374, 373), (350, 351, 367, 366), (358, 359, 375, 374), (351, 352, 368, 367), (359, 360, 376, 375), (352, 353, 369, 368), (360, 361, 377, 376), (353, 354, 370, 369), (361, 362, 378, 377), (354, 355, 371, 370), (362, 363, 379, 378), (355, 356, 372, 371), (380, 383, 382, 381), (385, 384, 383, 380), (286, 316, 385, 380), (317, 287, 383, 384), (288, 286, 380, 381), (316, 317, 384, 385), (282, 276, 386, 388, 389), (276, 277, 387, 386), (277, 283, 390, 391, 387), (386, 387, 391, 388), (388, 391, 390, 389), (283, 282, 389, 390), (424, 392, 393, 425), (425, 393, 394, 426), (426, 394, 395, 427), (427, 395, 396, 428), (428, 396, 397, 429), (429, 397, 398, 430), (430, 398, 399, 431), (431, 399, 400, 432), (432, 400, 401, 433), (433, 401, 402, 434), (434, 402, 403, 435), (435, 403, 404, 436), (436, 404, 405, 437), (437, 405, 406, 438), (393, 392, 407, 406, 405, 404, 403, 402, 401, 400, 399, 398, 397, 396, 395, 394), (438, 406, 407, 439), (439, 407, 392, 424), (440, 408, 409, 441), (441, 409, 410, 442), (442, 410, 411, 443), (443, 411, 412, 444), (444, 412, 413, 445), (445, 413, 414, 446), (446, 414, 415, 447), (447, 415, 416, 448), (448, 416, 417, 449), (449, 417, 418, 450), (450, 418, 419, 451), (451, 419, 420, 452), (452, 420, 421, 453), (453, 421, 422, 454), (409, 408, 423, 422, 421, 420, 419, 418, 417, 416, 415, 414, 413, 412, 411, 410), (454, 422, 423, 455), (455, 423, 408, 440), (455, 440, 441, 442, 443, 444, 445, 446, 447, 448, 449, 450, 451, 452, 453, 454), (439, 424, 425, 426, 427, 428, 429, 430, 431, 432, 433, 434, 435, 436, 437, 438), (624, 627, 459, 458), (458, 459, 466, 474, 475, 470, 471), (655, 653, 461, 460), (461, 457, 467, 465), (652, 655, 460, 456), (638, 639, 643, 651), (459, 463, 469, 466), (466, 469, 477, 474), (462, 458, 471, 472), (491, 490, 487, 486), (463, 462, 472, 473, 476, 477, 469), (472, 471, 470, 473), (476, 475, 474, 477), (470, 475, 476, 473), (460, 461, 465, 464), (457, 456, 468, 467), (468, 456, 478, 479, 482, 483), (464, 468, 483, 484), (460, 464, 484, 485, 480, 481), (479, 480, 485, 482), (478, 481, 480, 479), (482, 485, 484, 483), (456, 460, 481, 478), (487, 489, 488, 486), (490, 492, 489, 487), (493, 491, 486, 488), (467, 468, 491, 493), (465, 467, 493, 492), (464, 465, 492, 490), (468, 464, 490, 491), (492, 493, 497, 496), (604, 606, 602, 599), (488, 489, 494, 495), (613, 498, 501, 615), (498, 497, 499, 501), (616, 620, 610, 500), (495, 614, 616, 500), (501, 611, 621, 615), (497, 495, 500, 499), (534, 535, 503, 502), (535, 536, 504, 503), (536, 537, 505, 504), (537, 538, 506, 505), (538, 539, 507, 506), (539, 540, 508, 507), (540, 541, 509, 508), (541, 542, 510, 509), (542, 543, 511, 510), (543, 544, 512, 511), (544, 545, 513, 512), (545, 546, 514, 513), (546, 547, 515, 514), (547, 548, 516, 515), (503, 504, 505, 506, 507, 508, 509, 510, 511, 512, 513, 514, 515, 516, 517, 502), (548, 549, 517, 516), (549, 534, 502, 517), (550, 551, 519, 518), (551, 552, 520, 519), (552, 553, 521, 520), (553, 554, 522, 521), (554, 555, 523, 522), (555, 556, 524, 523), (556, 557, 525, 524), (557, 558, 526, 525), (558, 559, 527, 526), (559, 560, 528, 527), (560, 561, 529, 528), (561, 562, 530, 529), (562, 563, 531, 530), (563, 564, 532, 531), (519, 520, 521, 522, 523, 524, 525, 526, 527, 528, 529, 530, 531, 532, 533, 518), (564, 565, 533, 532), (565, 550, 518, 533), (565, 564, 563, 562, 561, 560, 559, 558, 557, 556, 555, 554, 553, 552, 551, 550), (549, 548, 547, 546, 545, 544, 543, 542, 541, 540, 539, 538, 537, 536, 535, 534), (632, 568, 569, 635), (568, 581, 580, 585, 584, 576, 569), (661, 570, 571, 659), (571, 575, 577, 567), (658, 566, 570, 661), (457, 461, 641, 642), (569, 576, 579, 573), (576, 584, 587, 579), (572, 582, 581, 568), (601, 596, 597, 600), (573, 579, 587, 586, 583, 582, 572), (582, 583, 580, 581), (586, 587, 584, 585), (580, 583, 586, 585), (570, 574, 575, 571), (567, 577, 578, 566), (578, 593, 592, 589, 588, 566), (574, 594, 593, 578), (570, 591, 590, 595, 594, 574), (589, 592, 595, 590), (588, 589, 590, 591), (592, 593, 594, 595), (566, 588, 591, 570), (597, 596, 598, 599), (600, 597, 599, 602), (492, 496, 494, 489), (603, 598, 596, 601), (577, 603, 601, 578), (575, 602, 603, 577), (574, 600, 602, 575), (578, 601, 600, 574), (602, 606, 607, 603), (603, 607, 605, 598), (598, 605, 604, 599), (613, 612, 622, 498), (619, 621, 611, 608), (608, 611, 609, 607), (493, 488, 495, 497), (499, 609, 611, 501), (605, 610, 620, 618), (607, 609, 610, 605), (605, 618, 617, 604), (500, 610, 609, 499), (613, 614, 612), (616, 614, 613, 615), (617, 618, 619), (621, 619, 618, 620), (620, 616, 615, 621), (495, 494, 612, 614), (606, 623, 608, 607), (608, 623, 617, 619), (494, 496, 622, 612), (604, 617, 623, 606), (496, 497, 498, 622), (463, 459, 627, 630), (654, 457, 642, 657), (458, 462, 629, 624), (624, 629, 628, 625), (462, 463, 630, 629), (629, 630, 631, 628), (652, 654, 626, 625), (625, 626, 627, 624), (573, 638, 635, 569), (666, 650, 649, 668), (568, 632, 637, 572), (632, 633, 636, 637), (572, 637, 638, 573), (637, 636, 639, 638), (658, 633, 634, 660), (633, 632, 635, 634), (656, 657, 642, 641), (662, 644, 645, 663), (648, 647, 646, 640), (651, 643, 649, 650), (653, 631, 640, 656), (665, 635, 650, 666), (571, 567, 645, 644), (635, 638, 651, 650), (631, 630, 648, 640), (659, 571, 644, 662), (660, 634, 649, 663), (630, 627, 647, 648), (461, 653, 656, 641), (640, 646, 657, 656), (456, 457, 654, 652), (626, 654, 657, 646), (625, 628, 655, 652), (628, 631, 653, 655), (567, 660, 663, 645), (639, 659, 662, 643), (643, 662, 663, 649), (566, 658, 660, 567), (633, 658, 661, 636), (636, 661, 659, 639), (668, 649, 634, 670), (670, 634, 635, 665), (626, 671, 664, 627), (671, 670, 665, 664), (646, 669, 671, 626), (669, 668, 670, 671), (627, 664, 667, 647), (664, 665, 666, 667), (647, 667, 669, 646), (673, 672, 674, 675), (667, 666, 672, 673), (669, 667, 673, 675), (666, 668, 674, 672), (694, 696, 733, 732), (699, 697, 717, 718), (679, 681, 774, 775), (700, 702, 736, 735), (693, 691, 714, 715), (680, 681, 683, 682), (682, 684, 727, 726), (687, 685, 711, 712), (682, 683, 685, 684), (702, 704, 737, 736), (681, 679, 676, 677), (684, 685, 687, 686), (696, 698, 734, 733), (679, 709, 723, 676), (686, 687, 689, 688), (690, 692, 731, 730), (707, 705, 721, 722), (688, 689, 691, 690), (684, 686, 728, 727), (701, 699, 718, 719), (690, 691, 693, 692), (708, 678, 724, 739), (695, 693, 715, 716), (692, 693, 695, 694), (704, 706, 738, 737), (689, 687, 712, 713), (694, 695, 697, 696), (698, 700, 735, 734), (683, 681, 677, 710), (696, 697, 699, 698), (692, 694, 732, 731), (709, 707, 722, 723), (698, 699, 701, 700), (678, 680, 725, 724), (703, 701, 719, 720), (700, 701, 703, 702), (686, 688, 729, 728), (697, 695, 716, 717), (702, 703, 705, 704), (734, 735, 751, 750), (691, 689, 713, 714), (704, 705, 707, 706), (685, 683, 710, 711), (677, 676, 723, 722, 721, 720, 719, 718, 717, 716, 715, 714, 713, 712, 711, 710), (706, 707, 709, 708), (688, 690, 730, 729), (705, 703, 720, 721), (681, 680, 773, 774), (680, 682, 726, 725), (706, 708, 739, 738), (740, 741, 757, 756), (727, 728, 744, 743), (735, 736, 752, 751), (728, 729, 745, 744), (736, 737, 753, 752), (729, 730, 746, 745), (737, 738, 754, 753), (730, 731, 747, 746), (738, 739, 755, 754), (731, 732, 748, 747), (724, 725, 741, 740), (739, 724, 740, 755), (732, 733, 749, 748), (725, 726, 742, 741), (733, 734, 750, 749), (726, 727, 743, 742), (756, 757, 758, 759, 760, 761, 762, 763, 764, 765, 766, 767, 768, 769, 770, 771), (755, 740, 756, 771), (748, 749, 765, 764), (741, 742, 758, 757), (749, 750, 766, 765), (742, 743, 759, 758), (750, 751, 767, 766), (743, 744, 760, 759), (751, 752, 768, 767), (744, 745, 761, 760), (752, 753, 769, 768), (745, 746, 762, 761), (753, 754, 770, 769), (746, 747, 763, 762), (754, 755, 771, 770), (747, 748, 764, 763), (772, 775, 774, 773), (777, 776, 775, 772), (678, 708, 777, 772), (709, 679, 775, 776), (680, 678, 772, 773), (708, 709, 776, 777), (674, 668, 778, 780, 781), (668, 669, 779, 778), (669, 675, 782, 783, 779), (778, 779, 783, 780), (780, 783, 782, 781), (675, 674, 781, 782)])
_uv = me_cylinder.uv_layers.new(name='UVMap')
_uv.uv.foreach_set('vector', [0.9548, 0.6691, 0.9886, 0.6691, 0.9886, 0.6663, 0.9548, 0.6663, 0.9548, 0.6663, 0.9886, 0.6663, 0.9886, 0.6582, 0.9548, 0.6582, 0.9548, 0.6582, 0.9886, 0.6582, 0.9886, 0.6461, 0.9548, 0.6461, 0.9548, 0.6461, 0.9886, 0.6461, 0.9886, 0.6318, 0.9548, 0.6318, 0.9548, 0.6318, 0.9886, 0.6318, 0.9886, 0.6175, 0.9548, 0.6175, 0.9548, 0.6175, 0.9886, 0.6175, 0.9886, 0.6054, 0.9548, 0.6054, 0.9548, 0.6054, 0.9886, 0.6054, 0.9886, 0.5973, 0.9548, 0.5973, 0.9548, 0.5973, 0.9886, 0.5973, 0.9886, 0.5945, 0.9548, 0.5945, 0.9548, 0.5945, 0.9886, 0.5945, 0.9886, 0.5973, 0.9548, 0.5973, 0.9548, 0.5973, 0.9886, 0.5973, 0.9886, 0.6054, 0.9548, 0.6054, 0.9548, 0.6054, 0.9886, 0.6054, 0.9886, 0.6175, 0.9548, 0.6175, 0.9548, 0.6175, 0.9886, 0.6175, 0.9886, 0.6318, 0.9548, 0.6318, 0.9548, 0.6318, 0.9886, 0.6318, 0.9886, 0.6461, 0.9548, 0.6461, 0.9548, 0.6461, 0.9886, 0.6461, 0.9886, 0.6582, 0.9548, 0.6582, 0.9474, 0.1198, 0.957, 0.168, 0.9474, 0.2163, 0.92, 0.2572, 0.8791, 0.2845, 0.8309, 0.2941, 0.7826, 0.2845, 0.7417, 0.2572, 0.7144, 0.2163, 0.7048, 0.168, 0.7144, 0.1198, 0.7417, 0.07886, 0.7826, 0.05153, 0.8309, 0.04194, 0.8791, 0.05153, 0.92, 0.07886, 0.9548, 0.6582, 0.9886, 0.6582, 0.9886, 0.6663, 0.9548, 0.6663, 0.9548, 0.6663, 0.9886, 0.6663, 0.9886, 0.6691, 0.9548, 0.6691, 0.9548, 0.4937, 0.9886, 0.4937, 0.9886, 0.4908, 0.9548, 0.4908, 0.9548, 0.4908, 0.9886, 0.4908, 0.9886, 0.4827, 0.9548, 0.4827, 0.9548, 0.4827, 0.9886, 0.4827, 0.9886, 0.4706, 0.9548, 0.4706, 0.9548, 0.4706, 0.9886, 0.4706, 0.9886, 0.4564, 0.9548, 0.4564, 0.9548, 0.4564, 0.9886, 0.4564, 0.9886, 0.4421, 0.9548, 0.4421, 0.9548, 0.4421, 0.9886, 0.4421, 0.9886, 0.43, 0.9548, 0.43, 0.9548, 0.43, 0.9886, 0.43, 0.9886, 0.4219, 0.9548, 0.4219, 0.9548, 0.4219, 0.9886, 0.4219, 0.9886, 0.419, 0.9548, 0.419, 0.9548, 0.419, 0.9886, 0.419, 0.9886, 0.4219, 0.9548, 0.4219, 0.9548, 0.4219, 0.9886, 0.4219, 0.9886, 0.43, 0.9548, 0.43, 0.9548, 0.43, 0.9886, 0.43, 0.9886, 0.4421, 0.9548, 0.4421, 0.9548, 0.4421, 0.9886, 0.4421, 0.9886, 0.4564, 0.9548, 0.4564, 0.9548, 0.4564, 0.9886, 0.4564, 0.9886, 0.4706, 0.9548, 0.4706, 0.9548, 0.4706, 0.9886, 0.4706, 0.9886, 0.4827, 0.9548, 0.4827, 0.9474, 0.1198, 0.957, 0.168, 0.9474, 0.2163, 0.92, 0.2572, 0.8791, 0.2845, 0.8309, 0.2941, 0.7826, 0.2845, 0.7417, 0.2572, 0.7144, 0.2163, 0.7048, 0.168, 0.7144, 0.1198, 0.7417, 0.07886, 0.7826, 0.05153, 0.8309, 0.04194, 0.8791, 0.05153, 0.92, 0.07886, 0.9548, 0.4827, 0.9886, 0.4827, 0.9886, 0.4908, 0.9548, 0.4908, 0.9548, 0.4908, 0.9886, 0.4908, 0.9886, 0.4937, 0.9548, 0.4937, 0.9548, 0.4908, 0.9548, 0.4937, 0.9548, 0.4908, 0.9548, 0.4827, 0.9548, 0.4706, 0.9548, 0.4564, 0.9548, 0.4421, 0.9548, 0.43, 0.9548, 0.4219, 0.9548, 0.419, 0.9548, 0.4219, 0.9548, 0.43, 0.9548, 0.4421, 0.9548, 0.4564, 0.9548, 0.4706, 0.9548, 0.4827, 0.9509, 0.6409, 0.9509, 0.6437, 0.9509, 0.6409, 0.9509, 0.6328, 0.9509, 0.6207, 0.9509, 0.6064, 0.9509, 0.5921, 0.9509, 0.58, 0.9509, 0.572, 0.9509, 0.5691, 0.9509, 0.572, 0.9509, 0.58, 0.9509, 0.5921, 0.9509, 0.6064, 0.9509, 0.6207, 0.9509, 0.6328, 0.2408, 0.1233, 0.2408, 0.1959, 0.1827, 0.1959, 0.1827, 0.1233, 0.179, 0.361, 0.179, 0.3886, 0.05529, 0.3717, 0.04666, 0.3046, 0.08424, 0.289, 0.1294, 0.2889, 0.1682, 0.3069, 0.7528, 0.5429, 0.7528, 0.5152, 0.7417, 0.5152, 0.7417, 0.5429, 0.7305, 0.5015, 0.7305, 0.5015, 0.7974, 0.5049, 0.7974, 0.5049, 0.4852, 0.2768, 0.4852, 0.2768, 0.4962, 0.2768, 0.4962, 0.2768, 0.1938, 0.5397, 0.2918, 0.5397, 0.2918, 0.5912, 0.1938, 0.5912, 0.7954, 0.5098, 0.7954, 0.5098, 0.7294, 0.5008, 0.7294, 0.5008, 0.6842, 0.7115, 0.6842, 0.7115, 0.6756, 0.6445, 0.6756, 0.6445, 0.179, 0.361, 0.179, 0.361, 0.1682, 0.3069, 0.1682, 0.3069, 0.7363, 0.4216, 0.7363, 0.4216, 0.7674, 0.4258, 0.7674, 0.4258, 0.6954, 0.5546, 0.6954, 0.514, 0.7021, 0.4343, 0.726, 0.4077, 0.7538, 0.4079, 0.777, 0.4309, 0.7717, 0.5297, 0.1682, 0.3069, 0.1682, 0.3069, 0.1294, 0.2889, 0.1294, 0.2889, 0.08424, 0.289, 0.08424, 0.289, 0.04666, 0.3046, 0.04666, 0.3046, 0.1294, 0.2889, 0.08424, 0.289, 0.08424, 0.289, 0.1294, 0.2889, 0.8103, 0.5429, 0.8103, 0.5152, 0.7239, 0.5089, 0.7239, 0.5429, 0.07406, 0.1959, 0.07406, 0.1233, 0.4038, 0.1233, 0.4038, 0.2125, 0.7063, 0.361, 0.5808, 0.361, 0.595, 0.3058, 0.6213, 0.2948, 0.694, 0.2948, 0.7204, 0.3058, 0.7063, 0.361, 0.7063, 0.361, 0.7204, 0.3058, 0.7204, 0.3058, 0.5808, 0.361, 0.7063, 0.361, 0.7204, 0.3058, 0.694, 0.2948, 0.6213, 0.2948, 0.595, 0.3058, 0.6213, 0.2948, 0.6213, 0.2948, 0.694, 0.2948, 0.694, 0.2948, 0.595, 0.3058, 0.595, 0.3058, 0.6213, 0.2948, 0.6213, 0.2948, 0.694, 0.2948, 0.694, 0.2948, 0.7204, 0.3058, 0.7204, 0.3058, 0.5808, 0.361, 0.5808, 0.361, 0.595, 0.3058, 0.595, 0.3058, 0.6992, 0.7731, 0.7153, 0.8407, 0.7115, 0.8098, 0.6992, 0.7731, 0.6681, 0.7688, 0.6681, 0.8421, 0.7153, 0.8407, 0.6992, 0.7731, 0.8234, 0.8999, 0.8234, 0.8796, 0.832, 0.8808, 0.8354, 0.891, 0.4038, 0.2125, 0.4038, 0.1233, 0.5978, 0.1233, 0.5978, 0.2548, 0.7277, 0.4984, 0.7277, 0.4984, 0.8015, 0.5145, 0.8015, 0.5145, 0.7942, 0.5377, 0.7841, 0.5187, 0.7378, 0.5316, 0.7527, 0.5597, 0.7218, 0.4442, 0.7218, 0.4442, 0.7956, 0.4442, 0.7956, 0.4442, 0.6681, 0.8421, 0.6681, 0.8421, 0.697, 0.943, 0.697, 0.943, 0.7485, 0.9435, 0.697, 0.943, 0.6681, 0.8421, 0.7153, 0.8407, 0.7115, 0.8098, 0.7153, 0.8407, 0.7485, 0.9435, 0.7524, 0.9425, 0.9555, 0.9168, 0.9555, 0.9944, 0.911, 0.9944, 0.911, 0.9168, 0.697, 0.9784, 0.697, 0.943, 0.697, 0.943, 0.697, 0.9784, 0.7504, 0.9635, 0.7504, 0.9635, 0.7504, 0.943, 0.7504, 0.943, 0.7524, 0.9425, 0.7504, 0.9635, 0.7504, 0.9635, 0.7504, 0.943, 0.911, 0.9944, 0.7464, 0.9944, 0.7464, 0.9168, 0.911, 0.9168, 0.3389, 0.1614, 0.3393, 0.09731, 0.304, 0.09955, 0.304, 0.1614, 0.9548, 0.6691, 0.9548, 0.6663, 0.9886, 0.6663, 0.9886, 0.6691, 0.9548, 0.6663, 0.9548, 0.6582, 0.9886, 0.6582, 0.9886, 0.6663, 0.9548, 0.6582, 0.9548, 0.6461, 0.9886, 0.6461, 0.9886, 0.6582, 0.9548, 0.6461, 0.9548, 0.6318, 0.9886, 0.6318, 0.9886, 0.6461, 0.9548, 0.6318, 0.9548, 0.6175, 0.9886, 0.6175, 0.9886, 0.6318, 0.9548, 0.6175, 0.9548, 0.6054, 0.9886, 0.6054, 0.9886, 0.6175, 0.9548, 0.6054, 0.9548, 0.5973, 0.9886, 0.5973, 0.9886, 0.6054, 0.9548, 0.5973, 0.9548, 0.5945, 0.9886, 0.5945, 0.9886, 0.5973, 0.9548, 0.5945, 0.9548, 0.5973, 0.9886, 0.5973, 0.9886, 0.5945, 0.9548, 0.5973, 0.9548, 0.6054, 0.9886, 0.6054, 0.9886, 0.5973, 0.9548, 0.6054, 0.9548, 0.6175, 0.9886, 0.6175, 0.9886, 0.6054, 0.9548, 0.6175, 0.9548, 0.6318, 0.9886, 0.6318, 0.9886, 0.6175, 0.9548, 0.6318, 0.9548, 0.6461, 0.9886, 0.6461, 0.9886, 0.6318, 0.9548, 0.6461, 0.9548, 0.6582, 0.9886, 0.6582, 0.9886, 0.6461, 0.9474, 0.1198, 0.92, 0.07886, 0.8791, 0.05153, 0.8309, 0.04194, 0.7826, 0.05153, 0.7417, 0.07886, 0.7144, 0.1198, 0.7048, 0.168, 0.7144, 0.2163, 0.7417, 0.2572, 0.7826, 0.2845, 0.8309, 0.2941, 0.8791, 0.2845, 0.92, 0.2572, 0.9474, 0.2163, 0.957, 0.168, 0.9548, 0.6582, 0.9548, 0.6663, 0.9886, 0.6663, 0.9886, 0.6582, 0.9548, 0.6663, 0.9548, 0.6691, 0.9886, 0.6691, 0.9886, 0.6663, 0.9548, 0.4937, 0.9548, 0.4908, 0.9886, 0.4908, 0.9886, 0.4937, 0.9548, 0.4908, 0.9548, 0.4827, 0.9886, 0.4827, 0.9886, 0.4908, 0.9548, 0.4827, 0.9548, 0.4706, 0.9886, 0.4706, 0.9886, 0.4827, 0.9548, 0.4706, 0.9548, 0.4564, 0.9886, 0.4564, 0.9886, 0.4706, 0.9548, 0.4564, 0.9548, 0.4421, 0.9886, 0.4421, 0.9886, 0.4564, 0.9548, 0.4421, 0.9548, 0.43, 0.9886, 0.43, 0.9886, 0.4421, 0.9548, 0.43, 0.9548, 0.4219, 0.9886, 0.4219, 0.9886, 0.43, 0.9548, 0.4219, 0.9548, 0.419, 0.9886, 0.419, 0.9886, 0.4219, 0.9548, 0.419, 0.9548, 0.4219, 0.9886, 0.4219, 0.9886, 0.419, 0.9548, 0.4219, 0.9548, 0.43, 0.9886, 0.43, 0.9886, 0.4219, 0.9548, 0.43, 0.9548, 0.4421, 0.9886, 0.4421, 0.9886, 0.43, 0.9548, 0.4421, 0.9548, 0.4564, 0.9886, 0.4564, 0.9886, 0.4421, 0.9548, 0.4564, 0.9548, 0.4706, 0.9886, 0.4706, 0.9886, 0.4564, 0.9548, 0.4706, 0.9548, 0.4827, 0.9886, 0.4827, 0.9886, 0.4706, 0.9474, 0.1198, 0.92, 0.07886, 0.8791, 0.05153, 0.8309, 0.04194, 0.7826, 0.05153, 0.7417, 0.07886, 0.7144, 0.1198, 0.7048, 0.168, 0.7144, 0.2163, 0.7417, 0.2572, 0.7826, 0.2845, 0.8309, 0.2941, 0.8791, 0.2845, 0.92, 0.2572, 0.9474, 0.2163, 0.957, 0.168, 0.9548, 0.4827, 0.9548, 0.4908, 0.9886, 0.4908, 0.9886, 0.4827, 0.9548, 0.4908, 0.9548, 0.4937, 0.9886, 0.4937, 0.9886, 0.4908, 0.9548, 0.4908, 0.9548, 0.4827, 0.9548, 0.4706, 0.9548, 0.4564, 0.9548, 0.4421, 0.9548, 0.43, 0.9548, 0.4219, 0.9548, 0.419, 0.9548, 0.4219, 0.9548, 0.43, 0.9548, 0.4421, 0.9548, 0.4564, 0.9548, 0.4706, 0.9548, 0.4827, 0.9548, 0.4908, 0.9548, 0.4937, 0.9509, 0.6409, 0.9509, 0.6328, 0.9509, 0.6207, 0.9509, 0.6064, 0.9509, 0.5921, 0.9509, 0.58, 0.9509, 0.572, 0.9509, 0.5691, 0.9509, 0.572, 0.9509, 0.58, 0.9509, 0.5921, 0.9509, 0.6064, 0.9509, 0.6207, 0.9509, 0.6328, 0.9509, 0.6409, 0.9509, 0.6437, 0.2408, 0.1233, 0.1827, 0.1233, 0.1827, 0.1959, 0.2408, 0.1959, 0.179, 0.361, 0.1682, 0.3069, 0.1294, 0.2889, 0.08424, 0.289, 0.04666, 0.3046, 0.05529, 0.3717, 0.179, 0.3886, 0.7528, 0.5429, 0.7417, 0.5429, 0.7417, 0.5152, 0.7528, 0.5152, 0.7305, 0.5015, 0.7974, 0.5049, 0.7974, 0.5049, 0.7305, 0.5015, 0.4852, 0.2768, 0.4962, 0.2768, 0.4962, 0.2768, 0.4852, 0.2768, 0.7305, 0.5015, 0.7305, 0.5015, 0.7305, 0.5015, 0.7305, 0.5015, 0.7954, 0.5098, 0.7294, 0.5008, 0.7294, 0.5008, 0.7954, 0.5098, 0.6842, 0.7115, 0.6756, 0.6445, 0.6756, 0.6445, 0.6842, 0.7115, 0.179, 0.361, 0.1682, 0.3069, 0.1682, 0.3069, 0.179, 0.361, 0.7363, 0.4216, 0.7674, 0.4258, 0.7674, 0.4258, 0.7363, 0.4216, 0.6954, 0.5546, 0.7717, 0.5297, 0.777, 0.4309, 0.7538, 0.4079, 0.726, 0.4077, 0.7021, 0.4343, 0.6954, 0.514, 0.1682, 0.3069, 0.1294, 0.2889, 0.1294, 0.2889, 0.1682, 0.3069, 0.08424, 0.289, 0.04666, 0.3046, 0.04666, 0.3046, 0.08424, 0.289, 0.1294, 0.2889, 0.1294, 0.2889, 0.08424, 0.289, 0.08424, 0.289, 0.8103, 0.5429, 0.7239, 0.5429, 0.7239, 0.5089, 0.8103, 0.5152, 0.07406, 0.1959, 0.4038, 0.2125, 0.4038, 0.1233, 0.07406, 0.1233, 0.7063, 0.361, 0.7204, 0.3058, 0.694, 0.2948, 0.6213, 0.2948, 0.595, 0.3058, 0.5808, 0.361, 0.7063, 0.361, 0.7204, 0.3058, 0.7204, 0.3058, 0.7063, 0.361, 0.5808, 0.361, 0.595, 0.3058, 0.6213, 0.2948, 0.694, 0.2948, 0.7204, 0.3058, 0.7063, 0.361, 0.6213, 0.2948, 0.694, 0.2948, 0.694, 0.2948, 0.6213, 0.2948, 0.595, 0.3058, 0.6213, 0.2948, 0.6213, 0.2948, 0.595, 0.3058, 0.694, 0.2948, 0.7204, 0.3058, 0.7204, 0.3058, 0.694, 0.2948, 0.5808, 0.361, 0.595, 0.3058, 0.595, 0.3058, 0.5808, 0.361, 0.6992, 0.7731, 0.6992, 0.7731, 0.7115, 0.8098, 0.7153, 0.8407, 0.6681, 0.7688, 0.6992, 0.7731, 0.7153, 0.8407, 0.6681, 0.8421, 0.6681, 0.8421, 0.697, 0.943, 0.7485, 0.9435, 0.7153, 0.8407, 0.8234, 0.8999, 0.8354, 0.891, 0.832, 0.8808, 0.8234, 0.8796, 0.4038, 0.2125, 0.5978, 0.2548, 0.5978, 0.1233, 0.4038, 0.1233, 0.7277, 0.4984, 0.8015, 0.5145, 0.8015, 0.5145, 0.7277, 0.4984, 0.7942, 0.5377, 0.7527, 0.5597, 0.7378, 0.5316, 0.7841, 0.5187, 0.7218, 0.4442, 0.7956, 0.4442, 0.7956, 0.4442, 0.7218, 0.4442, 0.6681, 0.8421, 0.697, 0.943, 0.697, 0.943, 0.6681, 0.8421, 0.6681, 0.8421, 0.697, 0.943, 0.7524, 0.9425, 0.7115, 0.8098, 0.7115, 0.8098, 0.7524, 0.9425, 0.7485, 0.9435, 0.7153, 0.8407, 0.9555, 0.9168, 0.9909, 0.8867, 0.9909, 0.9944, 0.9555, 0.9944, 0.7026, 0.9168, 0.7464, 0.9168, 0.7464, 0.9944, 0.7026, 0.9944, 0.697, 0.9784, 0.697, 0.9784, 0.697, 0.943, 0.697, 0.943, 0.6681, 0.8421, 0.7115, 0.8098, 0.7524, 0.9425, 0.697, 0.943, 0.697, 0.943, 0.697, 0.943, 0.697, 0.9784, 0.697, 0.9784, 0.7524, 0.9425, 0.7504, 0.943, 0.7504, 0.9635, 0.7504, 0.9635, 0.1403, 0.1614, 0.1748, 0.1614, 0.1748, 0.09955, 0.1399, 0.09731, 0.7524, 0.9425, 0.7504, 0.9635, 0.7504, 0.9635, 0.7485, 0.9435, 0.304, 0.09955, 0.1748, 0.09955, 0.1748, 0.1614, 0.304, 0.1614, 0.9555, 0.9168, 0.9555, 0.8867, 0.9909, 0.8867, 0.911, 0.8867, 0.9555, 0.8867, 0.9555, 0.9168, 0.911, 0.9168, 0.6671, 0.8867, 0.7026, 0.8867, 0.7026, 0.9168, 0.7464, 0.9168, 0.7026, 0.9168, 0.7026, 0.8867, 0.7464, 0.8867, 0.7464, 0.8867, 0.911, 0.8867, 0.911, 0.9168, 0.7464, 0.9168, 0.7524, 0.9425, 0.7485, 0.9435, 0.7504, 0.9635, 0.7504, 0.9635, 0.697, 0.943, 0.697, 0.9635, 0.697, 0.9784, 0.697, 0.943, 0.7026, 0.9944, 0.6671, 0.9944, 0.6671, 0.8867, 0.7026, 0.9168, 0.7485, 0.9435, 0.697, 0.943, 0.697, 0.9635, 0.7504, 0.9635, 0.7485, 0.9435, 0.7504, 0.9635, 0.697, 0.9635, 0.697, 0.943, 0.697, 0.943, 0.697, 0.943, 0.697, 0.9784, 0.697, 0.9635, 0.7525, 0.5015, 0.7525, 0.5015, 0.7643, 0.5015, 0.7643, 0.5015, 0.4833, 0.5397, 0.6497, 0.5397, 0.6497, 0.5726, 0.4833, 0.5912, 0.4299, 0.2768, 0.4299, 0.2768, 0.452, 0.2768, 0.452, 0.2768, 0.452, 0.2768, 0.452, 0.2768, 0.4741, 0.2768, 0.4741, 0.2768, 0.808, 0.5429, 0.808, 0.5152, 0.7859, 0.5152, 0.7859, 0.5429, 0.7859, 0.5429, 0.7859, 0.5152, 0.7638, 0.5152, 0.7638, 0.5429, 0.3279, 0.1233, 0.3279, 0.1959, 0.2989, 0.1959, 0.2989, 0.1233, 0.2989, 0.1233, 0.2989, 0.1959, 0.2408, 0.1959, 0.2408, 0.1233, 0.7525, 0.5015, 0.7643, 0.5015, 0.7643, 0.5015, 0.7525, 0.5015, 0.2132, 0.6186, 0.2132, 0.6186, 0.2646, 0.6186, 0.2646, 0.6186, 0.4299, 0.2768, 0.452, 0.2768, 0.452, 0.2768, 0.4299, 0.2768, 0.452, 0.2768, 0.4741, 0.2768, 0.4741, 0.2768, 0.452, 0.2768, 0.808, 0.5429, 0.7859, 0.5429, 0.7859, 0.5152, 0.808, 0.5152, 0.7859, 0.5429, 0.7638, 0.5429, 0.7638, 0.5152, 0.7859, 0.5152, 0.3279, 0.1233, 0.2989, 0.1233, 0.2989, 0.1959, 0.3279, 0.1959, 0.2989, 0.1233, 0.2408, 0.1233, 0.2408, 0.1959, 0.2989, 0.1959, 0.4833, 0.5912, 0.4833, 0.5912, 0.6497, 0.5726, 0.6497, 0.5726, 0.4833, 0.5912, 0.6497, 0.5726, 0.6497, 0.5726, 0.4833, 0.5912, 0.2132, 0.6186, 0.2132, 0.6186, 0.2646, 0.6186, 0.2646, 0.6186, 0.2132, 0.6186, 0.2646, 0.6186, 0.2646, 0.6186, 0.2132, 0.6186, 0.4833, 0.5397, 0.2918, 0.5397, 0.2918, 0.5912, 0.4833, 0.5912, 0.1938, 0.5397, 0.1938, 0.5397, 0.1938, 0.5912, 0.1938, 0.5912, 0.7305, 0.5015, 0.7305, 0.5015, 0.7305, 0.5015, 0.7305, 0.5015, 0.1938, 0.5397, 0.1938, 0.5397, 0.1938, 0.5912, 0.1938, 0.5912, 0.2918, 0.5397, 0.1938, 0.5397, 0.1938, 0.5912, 0.2918, 0.5912, 0.4833, 0.5397, 0.6497, 0.5397, 0.6497, 0.5726, 0.4833, 0.5912, 0.4833, 0.5397, 0.2918, 0.5397, 0.2918, 0.5912, 0.4833, 0.5912, 0.1938, 0.5397, 0.1938, 0.5397, 0.1938, 0.5912, 0.1938, 0.5912, 0.6497, 0.5397, 0.4833, 0.5397, 0.4833, 0.5912, 0.6497, 0.5726, 0.2918, 0.5912, 0.2918, 0.5912, 0.4833, 0.5912, 0.4833, 0.5912, 0.357, 0.1233, 0.357, 0.1959, 0.3279, 0.1959, 0.3279, 0.1233, 0.2918, 0.5397, 0.4833, 0.5397, 0.4833, 0.5912, 0.2918, 0.5912, 0.4741, 0.2768, 0.4741, 0.2768, 0.4852, 0.2768, 0.4852, 0.2768, 0.7638, 0.5429, 0.7638, 0.5152, 0.7528, 0.5152, 0.7528, 0.5429, 0.6497, 0.5397, 0.4833, 0.5397, 0.4833, 0.5912, 0.6497, 0.5726, 0.2918, 0.5397, 0.4833, 0.5397, 0.4833, 0.5912, 0.2918, 0.5912, 0.2918, 0.5912, 0.4833, 0.5912, 0.4833, 0.5912, 0.2918, 0.5912, 0.357, 0.1233, 0.3279, 0.1233, 0.3279, 0.1959, 0.357, 0.1959, 0.4741, 0.2768, 0.4852, 0.2768, 0.4852, 0.2768, 0.4741, 0.2768, 0.7638, 0.5429, 0.7528, 0.5429, 0.7528, 0.5152, 0.7638, 0.5152, 0.2918, 0.5912, 0.2918, 0.5912, 0.2918, 0.5397, 0.2918, 0.5397, 0.4567, 0.6217, 0.4567, 0.6217, 0.4194, 0.6217, 0.4194, 0.6217, 0.4567, 0.6217, 0.4567, 0.6217, 0.4194, 0.6217, 0.4194, 0.6217, 0.4567, 0.6217, 0.4567, 0.6217, 0.4194, 0.6217, 0.4194, 0.6217, 0.2918, 0.5912, 0.2918, 0.5912, 0.2918, 0.5397, 0.2918, 0.5397, 0.2918, 0.5912, 0.2918, 0.5912, 0.2918, 0.5397, 0.2918, 0.5397, 0.1938, 0.5397, 0.1938, 0.5397, 0.1938, 0.5912, 0.1938, 0.5912, 0.1938, 0.5397, 0.1938, 0.5397, 0.1938, 0.5912, 0.1938, 0.5912, 0.2132, 0.6186, 0.2132, 0.6186, 0.2646, 0.6186, 0.2646, 0.6186, 0.2132, 0.6186, 0.2132, 0.6186, 0.2646, 0.6186, 0.2646, 0.6186, 0.1938, 0.5912, 0.1938, 0.5912, 0.1938, 0.5912, 0.1938, 0.5912, 0.2646, 0.6186, 0.2132, 0.6186, 0.2132, 0.6186, 0.2646, 0.6186, 0.2132, 0.6186, 0.2646, 0.6186, 0.2646, 0.6186, 0.2132, 0.6186, 0.2997, 0.8191, 0.2997, 0.821, 0.2997, 0.8311, 0.2997, 0.8299, 0.07802, 0.9818, 0.06355, 0.9915, 0.05664, 0.9748, 0.06526, 0.969, 0.4019, 0.9734, 0.419, 0.97, 0.419, 0.97, 0.4019, 0.9734, 0.2997, 0.8349, 0.2997, 0.8448, 0.2997, 0.8448, 0.2997, 0.8391, 0.0294, 0.9915, 0.01492, 0.9818, 0.02769, 0.969, 0.03631, 0.9748, 0.4655, 0.9801, 0.3496, 0.9801, 0.3496, 0.9707, 0.4655, 0.9707, 0.2997, 0.8629, 0.2997, 0.8546, 0.2997, 0.8504, 0.2997, 0.8553, 0.001856, 0.9503, 0.005252, 0.9332, 0.02193, 0.9401, 0.01991, 0.9503, 0.4655, 0.9707, 0.3496, 0.9707, 0.3496, 0.9565, 0.4655, 0.9565, 0.2997, 0.8448, 0.2997, 0.8546, 0.2997, 0.8504, 0.2997, 0.8448, 0.0294, 0.909, 0.04647, 0.9056, 0.04647, 0.9237, 0.03631, 0.9257, 0.5243, 0.9335, 0.2909, 0.9335, 0.2909, 0.8435, 0.5243, 0.8435, 0.2997, 0.821, 0.2997, 0.8266, 0.2997, 0.8343, 0.2997, 0.8311, 0.04647, 0.9056, 0.06355, 0.909, 0.05664, 0.9257, 0.04647, 0.9237, 0.5243, 0.8435, 0.2909, 0.8435, 0.2909, 0.7534, 0.5243, 0.7534, 0.2997, 0.8266, 0.2997, 0.821, 0.2997, 0.8311, 0.2997, 0.8343, 0.07802, 0.9187, 0.08769, 0.9332, 0.07102, 0.9401, 0.06526, 0.9315, 0.4673, 0.8099, 0.4129, 0.8099, 0.4129, 0.7814, 0.4673, 0.7814, 0.2997, 0.8546, 0.2997, 0.8448, 0.2997, 0.8448, 0.2997, 0.8504, 0.08769, 0.9673, 0.07802, 0.9818, 0.06526, 0.969, 0.07102, 0.9604, 0.4673, 0.7814, 0.4129, 0.7814, 0.4129, 0.7624, 0.4673, 0.7624, 0.2997, 0.8685, 0.2997, 0.8705, 0.2997, 0.8596, 0.2997, 0.8585, 0.04647, 0.9949, 0.0294, 0.9915, 0.03631, 0.9748, 0.04647, 0.9768, 0.4673, 0.7624, 0.4129, 0.7624, 0.4129, 0.7557, 0.4673, 0.7557, 0.2997, 0.8546, 0.2997, 0.8629, 0.2997, 0.8553, 0.2997, 0.8504, 0.005252, 0.9673, 0.001856, 0.9503, 0.01991, 0.9503, 0.02193, 0.9604, 0.4673, 0.7557, 0.4129, 0.7557, 0.4129, 0.7624, 0.4673, 0.7624, 0.2997, 0.8266, 0.2997, 0.8349, 0.2997, 0.8391, 0.2997, 0.8343, 0.01492, 0.9187, 0.0294, 0.909, 0.03631, 0.9257, 0.02769, 0.9315, 0.4673, 0.7624, 0.4129, 0.7624, 0.4129, 0.7814, 0.4673, 0.7814, 0.2997, 0.821, 0.2997, 0.8191, 0.2997, 0.8299, 0.2997, 0.8311, 0.06355, 0.909, 0.07802, 0.9187, 0.06526, 0.9315, 0.05664, 0.9257, 0.4673, 0.7814, 0.4129, 0.7814, 0.4129, 0.8099, 0.4673, 0.8099, 0.2997, 0.8705, 0.2997, 0.8685, 0.2997, 0.8585, 0.2997, 0.8596, 0.09109, 0.9503, 0.08769, 0.9673, 0.07102, 0.9604, 0.07304, 0.9503, 0.5243, 0.7534, 0.2909, 0.7534, 0.2909, 0.8435, 0.5243, 0.8435, 0.2997, 0.8448, 0.2997, 0.8349, 0.2997, 0.8391, 0.2997, 0.8448, 0.06355, 0.9915, 0.04647, 0.9949, 0.04647, 0.9768, 0.05664, 0.9748, 0.5243, 0.8435, 0.2909, 0.8435, 0.2909, 0.9335, 0.5243, 0.9335, 0.1951, 0.8343, 0.1951, 0.8391, 0.1877, 0.8391, 0.1877, 0.8343, 0.01492, 0.9818, 0.005252, 0.9673, 0.02193, 0.9604, 0.02769, 0.969, 0.4655, 0.9565, 0.3496, 0.9565, 0.3496, 0.9707, 0.4655, 0.9707, 0.005252, 0.9332, 0.01492, 0.9187, 0.02769, 0.9315, 0.02193, 0.9401, 0.03631, 0.9257, 0.04647, 0.9237, 0.05664, 0.9257, 0.06526, 0.9315, 0.07102, 0.9401, 0.07304, 0.9503, 0.07102, 0.9604, 0.06526, 0.969, 0.05664, 0.9748, 0.04647, 0.9768, 0.03631, 0.9748, 0.02769, 0.969, 0.02193, 0.9604, 0.01991, 0.9503, 0.02193, 0.9401, 0.02769, 0.9315, 0.4655, 0.9707, 0.3496, 0.9707, 0.3496, 0.9801, 0.4655, 0.9801, 0.2997, 0.8349, 0.2997, 0.8266, 0.2997, 0.8343, 0.2997, 0.8391, 0.08769, 0.9332, 0.09109, 0.9503, 0.07304, 0.9503, 0.07102, 0.9401, 0.3496, 0.9801, 0.4655, 0.9801, 0.4655, 0.9801, 0.3496, 0.9801, 0.2997, 0.8685, 0.2997, 0.8629, 0.2997, 0.8553, 0.2997, 0.8585, 0.2997, 0.8629, 0.2997, 0.8685, 0.2997, 0.8585, 0.2997, 0.8553, 0.1877, 0.8596, 0.1877, 0.8585, 0.1808, 0.8523, 0.1808, 0.8529, 0.1951, 0.8504, 0.1951, 0.8448, 0.1877, 0.8448, 0.1877, 0.8504, 0.1951, 0.8391, 0.1951, 0.8448, 0.1877, 0.8448, 0.1877, 0.8391, 0.1951, 0.8448, 0.1951, 0.8391, 0.1877, 0.8391, 0.1877, 0.8448, 0.1951, 0.8448, 0.1951, 0.8504, 0.1877, 0.8504, 0.1877, 0.8448, 0.1951, 0.8391, 0.1951, 0.8343, 0.1877, 0.8343, 0.1877, 0.8391, 0.1951, 0.8504, 0.1951, 0.8553, 0.1877, 0.8553, 0.1877, 0.8504, 0.1951, 0.8343, 0.1951, 0.8311, 0.1877, 0.8311, 0.1877, 0.8343, 0.1951, 0.8553, 0.1951, 0.8585, 0.1877, 0.8585, 0.1877, 0.8553, 0.1951, 0.8311, 0.1951, 0.8299, 0.1877, 0.8299, 0.1877, 0.8311, 0.1951, 0.8596, 0.1951, 0.8585, 0.1877, 0.8585, 0.1877, 0.8596, 0.1951, 0.8585, 0.1951, 0.8596, 0.1877, 0.8596, 0.1877, 0.8585, 0.1951, 0.8299, 0.1951, 0.8311, 0.1877, 0.8311, 0.1877, 0.8299, 0.1951, 0.8585, 0.1951, 0.8553, 0.1877, 0.8553, 0.1877, 0.8585, 0.1951, 0.8311, 0.1951, 0.8343, 0.1877, 0.8343, 0.1877, 0.8311, 0.1951, 0.8553, 0.1951, 0.8504, 0.1877, 0.8504, 0.1877, 0.8553, 0.1808, 0.8529, 0.1808, 0.8523, 0.1808, 0.8505, 0.1808, 0.8479, 0.1808, 0.8448, 0.1808, 0.8417, 0.1808, 0.839, 0.1808, 0.8373, 0.1808, 0.8367, 0.1808, 0.8373, 0.1808, 0.839, 0.1808, 0.8417, 0.1808, 0.8448, 0.1808, 0.8479, 0.1808, 0.8505, 0.1808, 0.8523, 0.1877, 0.8585, 0.1877, 0.8596, 0.1808, 0.8529, 0.1808, 0.8523, 0.1877, 0.8299, 0.1877, 0.8311, 0.1808, 0.8373, 0.1808, 0.8367, 0.1877, 0.8585, 0.1877, 0.8553, 0.1808, 0.8505, 0.1808, 0.8523, 0.1877, 0.8311, 0.1877, 0.8343, 0.1808, 0.839, 0.1808, 0.8373, 0.1877, 0.8553, 0.1877, 0.8504, 0.1808, 0.8479, 0.1808, 0.8505, 0.1877, 0.8343, 0.1877, 0.8391, 0.1808, 0.8417, 0.1808, 0.839, 0.1877, 0.8504, 0.1877, 0.8448, 0.1808, 0.8448, 0.1808, 0.8479, 0.1877, 0.8391, 0.1877, 0.8448, 0.1808, 0.8448, 0.1808, 0.8417, 0.1877, 0.8448, 0.1877, 0.8391, 0.1808, 0.8417, 0.1808, 0.8448, 0.1877, 0.8448, 0.1877, 0.8504, 0.1808, 0.8479, 0.1808, 0.8448, 0.1877, 0.8391, 0.1877, 0.8343, 0.1808, 0.839, 0.1808, 0.8417, 0.1877, 0.8504, 0.1877, 0.8553, 0.1808, 0.8505, 0.1808, 0.8479, 0.1877, 0.8343, 0.1877, 0.8311, 0.1808, 0.8373, 0.1808, 0.839, 0.1877, 0.8553, 0.1877, 0.8585, 0.1808, 0.8523, 0.1808, 0.8505, 0.1877, 0.8311, 0.1877, 0.8299, 0.1808, 0.8367, 0.1808, 0.8373, 0.4655, 0.9834, 0.3496, 0.9834, 0.3496, 0.9801, 0.4655, 0.9801, 0.4655, 0.9801, 0.3496, 0.9801, 0.3496, 0.9834, 0.4655, 0.9834, 0.2997, 0.8705, 0.2997, 0.8685, 0.2997, 0.8685, 0.2997, 0.8705, 0.3849, 0.97, 0.4019, 0.9734, 0.4019, 0.9734, 0.3849, 0.97, 0.2997, 0.8685, 0.2997, 0.8705, 0.2997, 0.8705, 0.2997, 0.8685, 0.4655, 0.9801, 0.3496, 0.9801, 0.3496, 0.9801, 0.4655, 0.9801, 0.366, 0.642, 0.366, 0.642, 0.366, 0.642, 0.366, 0.642, 0.366, 0.642, 0.1433, 0.56, 0.1433, 0.56, 0.1433, 0.56, 0.1433, 0.56, 0.366, 0.642, 0.366, 0.642, 0.366, 0.642, 0.366, 0.642, 0.366, 0.642, 0.2918, 0.5912, 0.2918, 0.5912, 0.2918, 0.5912, 0.2918, 0.5912, 0.2918, 0.5912, 0.2918, 0.5912, 0.2918, 0.5912, 0.2918, 0.5912, 0.4441, 0.6772, 0.4441, 0.6772, 0.4441, 0.6772, 0.4441, 0.6772, 0.9548, 0.6691, 0.9886, 0.6691, 0.9886, 0.6663, 0.9548, 0.6663, 0.9548, 0.6663, 0.9886, 0.6663, 0.9886, 0.6582, 0.9548, 0.6582, 0.9548, 0.6582, 0.9886, 0.6582, 0.9886, 0.6461, 0.9548, 0.6461, 0.9548, 0.6461, 0.9886, 0.6461, 0.9886, 0.6318, 0.9548, 0.6318, 0.9548, 0.6318, 0.9886, 0.6318, 0.9886, 0.6175, 0.9548, 0.6175, 0.9548, 0.6175, 0.9886, 0.6175, 0.9886, 0.6054, 0.9548, 0.6054, 0.9548, 0.6054, 0.9886, 0.6054, 0.9886, 0.5973, 0.9548, 0.5973, 0.9548, 0.5973, 0.9886, 0.5973, 0.9886, 0.5945, 0.9548, 0.5945, 0.9548, 0.5945, 0.9886, 0.5945, 0.9886, 0.5973, 0.9548, 0.5973, 0.9548, 0.5973, 0.9886, 0.5973, 0.9886, 0.6054, 0.9548, 0.6054, 0.9548, 0.6054, 0.9886, 0.6054, 0.9886, 0.6175, 0.9548, 0.6175, 0.9548, 0.6175, 0.9886, 0.6175, 0.9886, 0.6318, 0.9548, 0.6318, 0.9548, 0.6318, 0.9886, 0.6318, 0.9886, 0.6461, 0.9548, 0.6461, 0.9548, 0.6461, 0.9886, 0.6461, 0.9886, 0.6582, 0.9548, 0.6582, 0.9474, 0.1198, 0.957, 0.168, 0.9474, 0.2163, 0.92, 0.2572, 0.8791, 0.2845, 0.8309, 0.2941, 0.7826, 0.2845, 0.7417, 0.2572, 0.7144, 0.2163, 0.7048, 0.168, 0.7144, 0.1198, 0.7417, 0.07886, 0.7826, 0.05153, 0.8309, 0.04194, 0.8791, 0.05153, 0.92, 0.07886, 0.9548, 0.6582, 0.9886, 0.6582, 0.9886, 0.6663, 0.9548, 0.6663, 0.9548, 0.6663, 0.9886, 0.6663, 0.9886, 0.6691, 0.9548, 0.6691, 0.9548, 0.4937, 0.9886, 0.4937, 0.9886, 0.4908, 0.9548, 0.4908, 0.9548, 0.4908, 0.9886, 0.4908, 0.9886, 0.4827, 0.9548, 0.4827, 0.9548, 0.4827, 0.9886, 0.4827, 0.9886, 0.4706, 0.9548, 0.4706, 0.9548, 0.4706, 0.9886, 0.4706, 0.9886, 0.4564, 0.9548, 0.4564, 0.9548, 0.4564, 0.9886, 0.4564, 0.9886, 0.4421, 0.9548, 0.4421, 0.9548, 0.4421, 0.9886, 0.4421, 0.9886, 0.43, 0.9548, 0.43, 0.9548, 0.43, 0.9886, 0.43, 0.9886, 0.4219, 0.9548, 0.4219, 0.9548, 0.4219, 0.9886, 0.4219, 0.9886, 0.419, 0.9548, 0.419, 0.9548, 0.419, 0.9886, 0.419, 0.9886, 0.4219, 0.9548, 0.4219, 0.9548, 0.4219, 0.9886, 0.4219, 0.9886, 0.43, 0.9548, 0.43, 0.9548, 0.43, 0.9886, 0.43, 0.9886, 0.4421, 0.9548, 0.4421, 0.9548, 0.4421, 0.9886, 0.4421, 0.9886, 0.4564, 0.9548, 0.4564, 0.9548, 0.4564, 0.9886, 0.4564, 0.9886, 0.4706, 0.9548, 0.4706, 0.9548, 0.4706, 0.9886, 0.4706, 0.9886, 0.4827, 0.9548, 0.4827, 0.9474, 0.1198, 0.957, 0.168, 0.9474, 0.2163, 0.92, 0.2572, 0.8791, 0.2845, 0.8309, 0.2941, 0.7826, 0.2845, 0.7417, 0.2572, 0.7144, 0.2163, 0.7048, 0.168, 0.7144, 0.1198, 0.7417, 0.07886, 0.7826, 0.05153, 0.8309, 0.04194, 0.8791, 0.05153, 0.92, 0.07886, 0.9548, 0.4827, 0.9886, 0.4827, 0.9886, 0.4908, 0.9548, 0.4908, 0.9548, 0.4908, 0.9886, 0.4908, 0.9886, 0.4937, 0.9548, 0.4937, 0.9548, 0.4908, 0.9548, 0.4937, 0.9548, 0.4908, 0.9548, 0.4827, 0.9548, 0.4706, 0.9548, 0.4564, 0.9548, 0.4421, 0.9548, 0.43, 0.9548, 0.4219, 0.9548, 0.419, 0.9548, 0.4219, 0.9548, 0.43, 0.9548, 0.4421, 0.9548, 0.4564, 0.9548, 0.4706, 0.9548, 0.4827, 0.9509, 0.6409, 0.9509, 0.6437, 0.9509, 0.6409, 0.9509, 0.6328, 0.9509, 0.6207, 0.9509, 0.6064, 0.9509, 0.5921, 0.9509, 0.58, 0.9509, 0.572, 0.9509, 0.5691, 0.9509, 0.572, 0.9509, 0.58, 0.9509, 0.5921, 0.9509, 0.6064, 0.9509, 0.6207, 0.9509, 0.6328, 0.2408, 0.1233, 0.2408, 0.1959, 0.1827, 0.1959, 0.1827, 0.1233, 0.179, 0.361, 0.179, 0.3886, 0.05529, 0.3717, 0.04666, 0.3046, 0.08424, 0.289, 0.1294, 0.2889, 0.1682, 0.3069, 0.7528, 0.5429, 0.7528, 0.5152, 0.7417, 0.5152, 0.7417, 0.5429, 0.7305, 0.5015, 0.7305, 0.5015, 0.7974, 0.5049, 0.7974, 0.5049, 0.4852, 0.2768, 0.4852, 0.2768, 0.4962, 0.2768, 0.4962, 0.2768, 0.1938, 0.5397, 0.2918, 0.5397, 0.2918, 0.5912, 0.1938, 0.5912, 0.7954, 0.5098, 0.7954, 0.5098, 0.7294, 0.5008, 0.7294, 0.5008, 0.6842, 0.7115, 0.6842, 0.7115, 0.6756, 0.6445, 0.6756, 0.6445, 0.179, 0.361, 0.179, 0.361, 0.1682, 0.3069, 0.1682, 0.3069, 0.7363, 0.4216, 0.7363, 0.4216, 0.7674, 0.4258, 0.7674, 0.4258, 0.6954, 0.5546, 0.6954, 0.514, 0.7021, 0.4343, 0.726, 0.4077, 0.7538, 0.4079, 0.777, 0.4309, 0.7717, 0.5297, 0.1682, 0.3069, 0.1682, 0.3069, 0.1294, 0.2889, 0.1294, 0.2889, 0.08424, 0.289, 0.08424, 0.289, 0.04666, 0.3046, 0.04666, 0.3046, 0.1294, 0.2889, 0.08424, 0.289, 0.08424, 0.289, 0.1294, 0.2889, 0.8103, 0.5429, 0.8103, 0.5152, 0.7239, 0.5089, 0.7239, 0.5429, 0.07406, 0.1959, 0.07406, 0.1233, 0.4038, 0.1233, 0.4038, 0.2125, 0.7063, 0.361, 0.5808, 0.361, 0.595, 0.3058, 0.6213, 0.2948, 0.694, 0.2948, 0.7204, 0.3058, 0.7063, 0.361, 0.7063, 0.361, 0.7204, 0.3058, 0.7204, 0.3058, 0.5808, 0.361, 0.7063, 0.361, 0.7204, 0.3058, 0.694, 0.2948, 0.6213, 0.2948, 0.595, 0.3058, 0.6213, 0.2948, 0.6213, 0.2948, 0.694, 0.2948, 0.694, 0.2948, 0.595, 0.3058, 0.595, 0.3058, 0.6213, 0.2948, 0.6213, 0.2948, 0.694, 0.2948, 0.694, 0.2948, 0.7204, 0.3058, 0.7204, 0.3058, 0.5808, 0.361, 0.5808, 0.361, 0.595, 0.3058, 0.595, 0.3058, 0.6992, 0.7731, 0.7153, 0.8407, 0.7115, 0.8098, 0.6992, 0.7731, 0.6681, 0.7688, 0.6681, 0.8421, 0.7153, 0.8407, 0.6992, 0.7731, 0.8234, 0.8999, 0.8234, 0.8796, 0.832, 0.8808, 0.8354, 0.891, 0.4038, 0.2125, 0.4038, 0.1233, 0.5978, 0.1233, 0.5978, 0.2548, 0.7277, 0.4984, 0.7277, 0.4984, 0.8015, 0.5145, 0.8015, 0.5145, 0.7942, 0.5377, 0.7841, 0.5187, 0.7378, 0.5316, 0.7527, 0.5597, 0.7218, 0.4442, 0.7218, 0.4442, 0.7956, 0.4442, 0.7956, 0.4442, 0.6681, 0.8421, 0.6681, 0.8421, 0.697, 0.943, 0.697, 0.943, 0.7485, 0.9435, 0.697, 0.943, 0.6681, 0.8421, 0.7153, 0.8407, 0.7115, 0.8098, 0.7153, 0.8407, 0.7485, 0.9435, 0.7524, 0.9425, 0.9555, 0.9168, 0.9555, 0.9944, 0.911, 0.9944, 0.911, 0.9168, 0.697, 0.9784, 0.697, 0.943, 0.697, 0.943, 0.697, 0.9784, 0.7504, 0.9635, 0.7504, 0.9635, 0.7504, 0.943, 0.7504, 0.943, 0.7524, 0.9425, 0.7504, 0.9635, 0.7504, 0.9635, 0.7504, 0.943, 0.911, 0.9944, 0.7464, 0.9944, 0.7464, 0.9168, 0.911, 0.9168, 0.3389, 0.1614, 0.3393, 0.09731, 0.304, 0.09955, 0.304, 0.1614, 0.9548, 0.6691, 0.9548, 0.6663, 0.9886, 0.6663, 0.9886, 0.6691, 0.9548, 0.6663, 0.9548, 0.6582, 0.9886, 0.6582, 0.9886, 0.6663, 0.9548, 0.6582, 0.9548, 0.6461, 0.9886, 0.6461, 0.9886, 0.6582, 0.9548, 0.6461, 0.9548, 0.6318, 0.9886, 0.6318, 0.9886, 0.6461, 0.9548, 0.6318, 0.9548, 0.6175, 0.9886, 0.6175, 0.9886, 0.6318, 0.9548, 0.6175, 0.9548, 0.6054, 0.9886, 0.6054, 0.9886, 0.6175, 0.9548, 0.6054, 0.9548, 0.5973, 0.9886, 0.5973, 0.9886, 0.6054, 0.9548, 0.5973, 0.9548, 0.5945, 0.9886, 0.5945, 0.9886, 0.5973, 0.9548, 0.5945, 0.9548, 0.5973, 0.9886, 0.5973, 0.9886, 0.5945, 0.9548, 0.5973, 0.9548, 0.6054, 0.9886, 0.6054, 0.9886, 0.5973, 0.9548, 0.6054, 0.9548, 0.6175, 0.9886, 0.6175, 0.9886, 0.6054, 0.9548, 0.6175, 0.9548, 0.6318, 0.9886, 0.6318, 0.9886, 0.6175, 0.9548, 0.6318, 0.9548, 0.6461, 0.9886, 0.6461, 0.9886, 0.6318, 0.9548, 0.6461, 0.9548, 0.6582, 0.9886, 0.6582, 0.9886, 0.6461, 0.9474, 0.1198, 0.92, 0.07886, 0.8791, 0.05153, 0.8309, 0.04194, 0.7826, 0.05153, 0.7417, 0.07886, 0.7144, 0.1198, 0.7048, 0.168, 0.7144, 0.2163, 0.7417, 0.2572, 0.7826, 0.2845, 0.8309, 0.2941, 0.8791, 0.2845, 0.92, 0.2572, 0.9474, 0.2163, 0.957, 0.168, 0.9548, 0.6582, 0.9548, 0.6663, 0.9886, 0.6663, 0.9886, 0.6582, 0.9548, 0.6663, 0.9548, 0.6691, 0.9886, 0.6691, 0.9886, 0.6663, 0.9548, 0.4937, 0.9548, 0.4908, 0.9886, 0.4908, 0.9886, 0.4937, 0.9548, 0.4908, 0.9548, 0.4827, 0.9886, 0.4827, 0.9886, 0.4908, 0.9548, 0.4827, 0.9548, 0.4706, 0.9886, 0.4706, 0.9886, 0.4827, 0.9548, 0.4706, 0.9548, 0.4564, 0.9886, 0.4564, 0.9886, 0.4706, 0.9548, 0.4564, 0.9548, 0.4421, 0.9886, 0.4421, 0.9886, 0.4564, 0.9548, 0.4421, 0.9548, 0.43, 0.9886, 0.43, 0.9886, 0.4421, 0.9548, 0.43, 0.9548, 0.4219, 0.9886, 0.4219, 0.9886, 0.43, 0.9548, 0.4219, 0.9548, 0.419, 0.9886, 0.419, 0.9886, 0.4219, 0.9548, 0.419, 0.9548, 0.4219, 0.9886, 0.4219, 0.9886, 0.419, 0.9548, 0.4219, 0.9548, 0.43, 0.9886, 0.43, 0.9886, 0.4219, 0.9548, 0.43, 0.9548, 0.4421, 0.9886, 0.4421, 0.9886, 0.43, 0.9548, 0.4421, 0.9548, 0.4564, 0.9886, 0.4564, 0.9886, 0.4421, 0.9548, 0.4564, 0.9548, 0.4706, 0.9886, 0.4706, 0.9886, 0.4564, 0.9548, 0.4706, 0.9548, 0.4827, 0.9886, 0.4827, 0.9886, 0.4706, 0.9474, 0.1198, 0.92, 0.07886, 0.8791, 0.05153, 0.8309, 0.04194, 0.7826, 0.05153, 0.7417, 0.07886, 0.7144, 0.1198, 0.7048, 0.168, 0.7144, 0.2163, 0.7417, 0.2572, 0.7826, 0.2845, 0.8309, 0.2941, 0.8791, 0.2845, 0.92, 0.2572, 0.9474, 0.2163, 0.957, 0.168, 0.9548, 0.4827, 0.9548, 0.4908, 0.9886, 0.4908, 0.9886, 0.4827, 0.9548, 0.4908, 0.9548, 0.4937, 0.9886, 0.4937, 0.9886, 0.4908, 0.9548, 0.4908, 0.9548, 0.4827, 0.9548, 0.4706, 0.9548, 0.4564, 0.9548, 0.4421, 0.9548, 0.43, 0.9548, 0.4219, 0.9548, 0.419, 0.9548, 0.4219, 0.9548, 0.43, 0.9548, 0.4421, 0.9548, 0.4564, 0.9548, 0.4706, 0.9548, 0.4827, 0.9548, 0.4908, 0.9548, 0.4937, 0.9509, 0.6409, 0.9509, 0.6328, 0.9509, 0.6207, 0.9509, 0.6064, 0.9509, 0.5921, 0.9509, 0.58, 0.9509, 0.572, 0.9509, 0.5691, 0.9509, 0.572, 0.9509, 0.58, 0.9509, 0.5921, 0.9509, 0.6064, 0.9509, 0.6207, 0.9509, 0.6328, 0.9509, 0.6409, 0.9509, 0.6437, 0.2408, 0.1233, 0.1827, 0.1233, 0.1827, 0.1959, 0.2408, 0.1959, 0.179, 0.361, 0.1682, 0.3069, 0.1294, 0.2889, 0.08424, 0.289, 0.04666, 0.3046, 0.05529, 0.3717, 0.179, 0.3886, 0.7528, 0.5429, 0.7417, 0.5429, 0.7417, 0.5152, 0.7528, 0.5152, 0.7305, 0.5015, 0.7974, 0.5049, 0.7974, 0.5049, 0.7305, 0.5015, 0.4852, 0.2768, 0.4962, 0.2768, 0.4962, 0.2768, 0.4852, 0.2768, 0.7305, 0.5015, 0.7305, 0.5015, 0.7305, 0.5015, 0.7305, 0.5015, 0.7954, 0.5098, 0.7294, 0.5008, 0.7294, 0.5008, 0.7954, 0.5098, 0.6842, 0.7115, 0.6756, 0.6445, 0.6756, 0.6445, 0.6842, 0.7115, 0.179, 0.361, 0.1682, 0.3069, 0.1682, 0.3069, 0.179, 0.361, 0.7363, 0.4216, 0.7674, 0.4258, 0.7674, 0.4258, 0.7363, 0.4216, 0.6954, 0.5546, 0.7717, 0.5297, 0.777, 0.4309, 0.7538, 0.4079, 0.726, 0.4077, 0.7021, 0.4343, 0.6954, 0.514, 0.1682, 0.3069, 0.1294, 0.2889, 0.1294, 0.2889, 0.1682, 0.3069, 0.08424, 0.289, 0.04666, 0.3046, 0.04666, 0.3046, 0.08424, 0.289, 0.1294, 0.2889, 0.1294, 0.2889, 0.08424, 0.289, 0.08424, 0.289, 0.8103, 0.5429, 0.7239, 0.5429, 0.7239, 0.5089, 0.8103, 0.5152, 0.07406, 0.1959, 0.4038, 0.2125, 0.4038, 0.1233, 0.07406, 0.1233, 0.7063, 0.361, 0.7204, 0.3058, 0.694, 0.2948, 0.6213, 0.2948, 0.595, 0.3058, 0.5808, 0.361, 0.7063, 0.361, 0.7204, 0.3058, 0.7204, 0.3058, 0.7063, 0.361, 0.5808, 0.361, 0.595, 0.3058, 0.6213, 0.2948, 0.694, 0.2948, 0.7204, 0.3058, 0.7063, 0.361, 0.6213, 0.2948, 0.694, 0.2948, 0.694, 0.2948, 0.6213, 0.2948, 0.595, 0.3058, 0.6213, 0.2948, 0.6213, 0.2948, 0.595, 0.3058, 0.694, 0.2948, 0.7204, 0.3058, 0.7204, 0.3058, 0.694, 0.2948, 0.5808, 0.361, 0.595, 0.3058, 0.595, 0.3058, 0.5808, 0.361, 0.6992, 0.7731, 0.6992, 0.7731, 0.7115, 0.8098, 0.7153, 0.8407, 0.6681, 0.7688, 0.6992, 0.7731, 0.7153, 0.8407, 0.6681, 0.8421, 0.6681, 0.8421, 0.697, 0.943, 0.7485, 0.9435, 0.7153, 0.8407, 0.8234, 0.8999, 0.8354, 0.891, 0.832, 0.8808, 0.8234, 0.8796, 0.4038, 0.2125, 0.5978, 0.2548, 0.5978, 0.1233, 0.4038, 0.1233, 0.7277, 0.4984, 0.8015, 0.5145, 0.8015, 0.5145, 0.7277, 0.4984, 0.7942, 0.5377, 0.7527, 0.5597, 0.7378, 0.5316, 0.7841, 0.5187, 0.7218, 0.4442, 0.7956, 0.4442, 0.7956, 0.4442, 0.7218, 0.4442, 0.6681, 0.8421, 0.697, 0.943, 0.697, 0.943, 0.6681, 0.8421, 0.6681, 0.8421, 0.697, 0.943, 0.7524, 0.9425, 0.7115, 0.8098, 0.7115, 0.8098, 0.7524, 0.9425, 0.7485, 0.9435, 0.7153, 0.8407, 0.9555, 0.9168, 0.9909, 0.8867, 0.9909, 0.9944, 0.9555, 0.9944, 0.7026, 0.9168, 0.7464, 0.9168, 0.7464, 0.9944, 0.7026, 0.9944, 0.697, 0.9784, 0.697, 0.9784, 0.697, 0.943, 0.697, 0.943, 0.6681, 0.8421, 0.7115, 0.8098, 0.7524, 0.9425, 0.697, 0.943, 0.697, 0.943, 0.697, 0.943, 0.697, 0.9784, 0.697, 0.9784, 0.7524, 0.9425, 0.7504, 0.943, 0.7504, 0.9635, 0.7504, 0.9635, 0.1403, 0.1614, 0.1748, 0.1614, 0.1748, 0.09955, 0.1399, 0.09731, 0.7524, 0.9425, 0.7504, 0.9635, 0.7504, 0.9635, 0.7485, 0.9435, 0.304, 0.09955, 0.1748, 0.09955, 0.1748, 0.1614, 0.304, 0.1614, 0.9555, 0.9168, 0.9555, 0.8867, 0.9909, 0.8867, 0.911, 0.8867, 0.9555, 0.8867, 0.9555, 0.9168, 0.911, 0.9168, 0.6671, 0.8867, 0.7026, 0.8867, 0.7026, 0.9168, 0.7464, 0.9168, 0.7026, 0.9168, 0.7026, 0.8867, 0.7464, 0.8867, 0.7464, 0.8867, 0.911, 0.8867, 0.911, 0.9168, 0.7464, 0.9168, 0.7524, 0.9425, 0.7485, 0.9435, 0.7504, 0.9635, 0.7504, 0.9635, 0.697, 0.943, 0.697, 0.9635, 0.697, 0.9784, 0.697, 0.943, 0.7026, 0.9944, 0.6671, 0.9944, 0.6671, 0.8867, 0.7026, 0.9168, 0.7485, 0.9435, 0.697, 0.943, 0.697, 0.9635, 0.7504, 0.9635, 0.7485, 0.9435, 0.7504, 0.9635, 0.697, 0.9635, 0.697, 0.943, 0.697, 0.943, 0.697, 0.943, 0.697, 0.9784, 0.697, 0.9635, 0.7525, 0.5015, 0.7525, 0.5015, 0.7643, 0.5015, 0.7643, 0.5015, 0.4833, 0.5397, 0.6497, 0.5397, 0.6497, 0.5726, 0.4833, 0.5912, 0.4299, 0.2768, 0.4299, 0.2768, 0.452, 0.2768, 0.452, 0.2768, 0.452, 0.2768, 0.452, 0.2768, 0.4741, 0.2768, 0.4741, 0.2768, 0.808, 0.5429, 0.808, 0.5152, 0.7859, 0.5152, 0.7859, 0.5429, 0.7859, 0.5429, 0.7859, 0.5152, 0.7638, 0.5152, 0.7638, 0.5429, 0.3279, 0.1233, 0.3279, 0.1959, 0.2989, 0.1959, 0.2989, 0.1233, 0.2989, 0.1233, 0.2989, 0.1959, 0.2408, 0.1959, 0.2408, 0.1233, 0.7525, 0.5015, 0.7643, 0.5015, 0.7643, 0.5015, 0.7525, 0.5015, 0.2132, 0.6186, 0.2132, 0.6186, 0.2646, 0.6186, 0.2646, 0.6186, 0.4299, 0.2768, 0.452, 0.2768, 0.452, 0.2768, 0.4299, 0.2768, 0.452, 0.2768, 0.4741, 0.2768, 0.4741, 0.2768, 0.452, 0.2768, 0.808, 0.5429, 0.7859, 0.5429, 0.7859, 0.5152, 0.808, 0.5152, 0.7859, 0.5429, 0.7638, 0.5429, 0.7638, 0.5152, 0.7859, 0.5152, 0.3279, 0.1233, 0.2989, 0.1233, 0.2989, 0.1959, 0.3279, 0.1959, 0.2989, 0.1233, 0.2408, 0.1233, 0.2408, 0.1959, 0.2989, 0.1959, 0.4833, 0.5912, 0.4833, 0.5912, 0.6497, 0.5726, 0.6497, 0.5726, 0.4833, 0.5912, 0.6497, 0.5726, 0.6497, 0.5726, 0.4833, 0.5912, 0.2132, 0.6186, 0.2132, 0.6186, 0.2646, 0.6186, 0.2646, 0.6186, 0.2132, 0.6186, 0.2646, 0.6186, 0.2646, 0.6186, 0.2132, 0.6186, 0.4833, 0.5397, 0.2918, 0.5397, 0.2918, 0.5912, 0.4833, 0.5912, 0.1938, 0.5397, 0.1938, 0.5397, 0.1938, 0.5912, 0.1938, 0.5912, 0.7305, 0.5015, 0.7305, 0.5015, 0.7305, 0.5015, 0.7305, 0.5015, 0.1938, 0.5397, 0.1938, 0.5397, 0.1938, 0.5912, 0.1938, 0.5912, 0.2918, 0.5397, 0.1938, 0.5397, 0.1938, 0.5912, 0.2918, 0.5912, 0.4833, 0.5397, 0.6497, 0.5397, 0.6497, 0.5726, 0.4833, 0.5912, 0.4833, 0.5397, 0.2918, 0.5397, 0.2918, 0.5912, 0.4833, 0.5912, 0.1938, 0.5397, 0.1938, 0.5397, 0.1938, 0.5912, 0.1938, 0.5912, 0.6497, 0.5397, 0.4833, 0.5397, 0.4833, 0.5912, 0.6497, 0.5726, 0.2918, 0.5912, 0.2918, 0.5912, 0.4833, 0.5912, 0.4833, 0.5912, 0.357, 0.1233, 0.357, 0.1959, 0.3279, 0.1959, 0.3279, 0.1233, 0.2918, 0.5397, 0.4833, 0.5397, 0.4833, 0.5912, 0.2918, 0.5912, 0.4741, 0.2768, 0.4741, 0.2768, 0.4852, 0.2768, 0.4852, 0.2768, 0.7638, 0.5429, 0.7638, 0.5152, 0.7528, 0.5152, 0.7528, 0.5429, 0.6497, 0.5397, 0.4833, 0.5397, 0.4833, 0.5912, 0.6497, 0.5726, 0.2918, 0.5397, 0.4833, 0.5397, 0.4833, 0.5912, 0.2918, 0.5912, 0.2918, 0.5912, 0.4833, 0.5912, 0.4833, 0.5912, 0.2918, 0.5912, 0.357, 0.1233, 0.3279, 0.1233, 0.3279, 0.1959, 0.357, 0.1959, 0.4741, 0.2768, 0.4852, 0.2768, 0.4852, 0.2768, 0.4741, 0.2768, 0.7638, 0.5429, 0.7528, 0.5429, 0.7528, 0.5152, 0.7638, 0.5152, 0.2918, 0.5912, 0.2918, 0.5912, 0.2918, 0.5397, 0.2918, 0.5397, 0.4567, 0.6217, 0.4567, 0.6217, 0.4194, 0.6217, 0.4194, 0.6217, 0.4567, 0.6217, 0.4567, 0.6217, 0.4194, 0.6217, 0.4194, 0.6217, 0.4567, 0.6217, 0.4567, 0.6217, 0.4194, 0.6217, 0.4194, 0.6217, 0.2918, 0.5912, 0.2918, 0.5912, 0.2918, 0.5397, 0.2918, 0.5397, 0.2918, 0.5912, 0.2918, 0.5912, 0.2918, 0.5397, 0.2918, 0.5397, 0.1938, 0.5397, 0.1938, 0.5397, 0.1938, 0.5912, 0.1938, 0.5912, 0.1938, 0.5397, 0.1938, 0.5397, 0.1938, 0.5912, 0.1938, 0.5912, 0.2132, 0.6186, 0.2132, 0.6186, 0.2646, 0.6186, 0.2646, 0.6186, 0.2132, 0.6186, 0.2132, 0.6186, 0.2646, 0.6186, 0.2646, 0.6186, 0.1938, 0.5912, 0.1938, 0.5912, 0.1938, 0.5912, 0.1938, 0.5912, 0.2646, 0.6186, 0.2132, 0.6186, 0.2132, 0.6186, 0.2646, 0.6186, 0.2132, 0.6186, 0.2646, 0.6186, 0.2646, 0.6186, 0.2132, 0.6186, 0.2997, 0.8191, 0.2997, 0.821, 0.2997, 0.8311, 0.2997, 0.8299, 0.07802, 0.9818, 0.06355, 0.9915, 0.05664, 0.9748, 0.06526, 0.969, 0.4019, 0.9734, 0.419, 0.97, 0.419, 0.97, 0.4019, 0.9734, 0.2997, 0.8349, 0.2997, 0.8448, 0.2997, 0.8448, 0.2997, 0.8391, 0.0294, 0.9915, 0.01492, 0.9818, 0.02769, 0.969, 0.03631, 0.9748, 0.4655, 0.9801, 0.3496, 0.9801, 0.3496, 0.9707, 0.4655, 0.9707, 0.2997, 0.8629, 0.2997, 0.8546, 0.2997, 0.8504, 0.2997, 0.8553, 0.001856, 0.9503, 0.005252, 0.9332, 0.02193, 0.9401, 0.01991, 0.9503, 0.4655, 0.9707, 0.3496, 0.9707, 0.3496, 0.9565, 0.4655, 0.9565, 0.2997, 0.8448, 0.2997, 0.8546, 0.2997, 0.8504, 0.2997, 0.8448, 0.0294, 0.909, 0.04647, 0.9056, 0.04647, 0.9237, 0.03631, 0.9257, 0.5243, 0.9335, 0.2909, 0.9335, 0.2909, 0.8435, 0.5243, 0.8435, 0.2997, 0.821, 0.2997, 0.8266, 0.2997, 0.8343, 0.2997, 0.8311, 0.04647, 0.9056, 0.06355, 0.909, 0.05664, 0.9257, 0.04647, 0.9237, 0.5243, 0.8435, 0.2909, 0.8435, 0.2909, 0.7534, 0.5243, 0.7534, 0.2997, 0.8266, 0.2997, 0.821, 0.2997, 0.8311, 0.2997, 0.8343, 0.07802, 0.9187, 0.08769, 0.9332, 0.07102, 0.9401, 0.06526, 0.9315, 0.4673, 0.8099, 0.4129, 0.8099, 0.4129, 0.7814, 0.4673, 0.7814, 0.2997, 0.8546, 0.2997, 0.8448, 0.2997, 0.8448, 0.2997, 0.8504, 0.08769, 0.9673, 0.07802, 0.9818, 0.06526, 0.969, 0.07102, 0.9604, 0.4673, 0.7814, 0.4129, 0.7814, 0.4129, 0.7624, 0.4673, 0.7624, 0.2997, 0.8685, 0.2997, 0.8705, 0.2997, 0.8596, 0.2997, 0.8585, 0.04647, 0.9949, 0.0294, 0.9915, 0.03631, 0.9748, 0.04647, 0.9768, 0.4673, 0.7624, 0.4129, 0.7624, 0.4129, 0.7557, 0.4673, 0.7557, 0.2997, 0.8546, 0.2997, 0.8629, 0.2997, 0.8553, 0.2997, 0.8504, 0.005252, 0.9673, 0.001856, 0.9503, 0.01991, 0.9503, 0.02193, 0.9604, 0.4673, 0.7557, 0.4129, 0.7557, 0.4129, 0.7624, 0.4673, 0.7624, 0.2997, 0.8266, 0.2997, 0.8349, 0.2997, 0.8391, 0.2997, 0.8343, 0.01492, 0.9187, 0.0294, 0.909, 0.03631, 0.9257, 0.02769, 0.9315, 0.4673, 0.7624, 0.4129, 0.7624, 0.4129, 0.7814, 0.4673, 0.7814, 0.2997, 0.821, 0.2997, 0.8191, 0.2997, 0.8299, 0.2997, 0.8311, 0.06355, 0.909, 0.07802, 0.9187, 0.06526, 0.9315, 0.05664, 0.9257, 0.4673, 0.7814, 0.4129, 0.7814, 0.4129, 0.8099, 0.4673, 0.8099, 0.2997, 0.8705, 0.2997, 0.8685, 0.2997, 0.8585, 0.2997, 0.8596, 0.09109, 0.9503, 0.08769, 0.9673, 0.07102, 0.9604, 0.07304, 0.9503, 0.5243, 0.7534, 0.2909, 0.7534, 0.2909, 0.8435, 0.5243, 0.8435, 0.2997, 0.8448, 0.2997, 0.8349, 0.2997, 0.8391, 0.2997, 0.8448, 0.06355, 0.9915, 0.04647, 0.9949, 0.04647, 0.9768, 0.05664, 0.9748, 0.5243, 0.8435, 0.2909, 0.8435, 0.2909, 0.9335, 0.5243, 0.9335, 0.1951, 0.8343, 0.1951, 0.8391, 0.1877, 0.8391, 0.1877, 0.8343, 0.01492, 0.9818, 0.005252, 0.9673, 0.02193, 0.9604, 0.02769, 0.969, 0.4655, 0.9565, 0.3496, 0.9565, 0.3496, 0.9707, 0.4655, 0.9707, 0.005252, 0.9332, 0.01492, 0.9187, 0.02769, 0.9315, 0.02193, 0.9401, 0.03631, 0.9257, 0.04647, 0.9237, 0.05664, 0.9257, 0.06526, 0.9315, 0.07102, 0.9401, 0.07304, 0.9503, 0.07102, 0.9604, 0.06526, 0.969, 0.05664, 0.9748, 0.04647, 0.9768, 0.03631, 0.9748, 0.02769, 0.969, 0.02193, 0.9604, 0.01991, 0.9503, 0.02193, 0.9401, 0.02769, 0.9315, 0.4655, 0.9707, 0.3496, 0.9707, 0.3496, 0.9801, 0.4655, 0.9801, 0.2997, 0.8349, 0.2997, 0.8266, 0.2997, 0.8343, 0.2997, 0.8391, 0.08769, 0.9332, 0.09109, 0.9503, 0.07304, 0.9503, 0.07102, 0.9401, 0.3496, 0.9801, 0.4655, 0.9801, 0.4655, 0.9801, 0.3496, 0.9801, 0.2997, 0.8685, 0.2997, 0.8629, 0.2997, 0.8553, 0.2997, 0.8585, 0.2997, 0.8629, 0.2997, 0.8685, 0.2997, 0.8585, 0.2997, 0.8553, 0.1877, 0.8596, 0.1877, 0.8585, 0.1808, 0.8523, 0.1808, 0.8529, 0.1951, 0.8504, 0.1951, 0.8448, 0.1877, 0.8448, 0.1877, 0.8504, 0.1951, 0.8391, 0.1951, 0.8448, 0.1877, 0.8448, 0.1877, 0.8391, 0.1951, 0.8448, 0.1951, 0.8391, 0.1877, 0.8391, 0.1877, 0.8448, 0.1951, 0.8448, 0.1951, 0.8504, 0.1877, 0.8504, 0.1877, 0.8448, 0.1951, 0.8391, 0.1951, 0.8343, 0.1877, 0.8343, 0.1877, 0.8391, 0.1951, 0.8504, 0.1951, 0.8553, 0.1877, 0.8553, 0.1877, 0.8504, 0.1951, 0.8343, 0.1951, 0.8311, 0.1877, 0.8311, 0.1877, 0.8343, 0.1951, 0.8553, 0.1951, 0.8585, 0.1877, 0.8585, 0.1877, 0.8553, 0.1951, 0.8311, 0.1951, 0.8299, 0.1877, 0.8299, 0.1877, 0.8311, 0.1951, 0.8596, 0.1951, 0.8585, 0.1877, 0.8585, 0.1877, 0.8596, 0.1951, 0.8585, 0.1951, 0.8596, 0.1877, 0.8596, 0.1877, 0.8585, 0.1951, 0.8299, 0.1951, 0.8311, 0.1877, 0.8311, 0.1877, 0.8299, 0.1951, 0.8585, 0.1951, 0.8553, 0.1877, 0.8553, 0.1877, 0.8585, 0.1951, 0.8311, 0.1951, 0.8343, 0.1877, 0.8343, 0.1877, 0.8311, 0.1951, 0.8553, 0.1951, 0.8504, 0.1877, 0.8504, 0.1877, 0.8553, 0.1808, 0.8529, 0.1808, 0.8523, 0.1808, 0.8505, 0.1808, 0.8479, 0.1808, 0.8448, 0.1808, 0.8417, 0.1808, 0.839, 0.1808, 0.8373, 0.1808, 0.8367, 0.1808, 0.8373, 0.1808, 0.839, 0.1808, 0.8417, 0.1808, 0.8448, 0.1808, 0.8479, 0.1808, 0.8505, 0.1808, 0.8523, 0.1877, 0.8585, 0.1877, 0.8596, 0.1808, 0.8529, 0.1808, 0.8523, 0.1877, 0.8299, 0.1877, 0.8311, 0.1808, 0.8373, 0.1808, 0.8367, 0.1877, 0.8585, 0.1877, 0.8553, 0.1808, 0.8505, 0.1808, 0.8523, 0.1877, 0.8311, 0.1877, 0.8343, 0.1808, 0.839, 0.1808, 0.8373, 0.1877, 0.8553, 0.1877, 0.8504, 0.1808, 0.8479, 0.1808, 0.8505, 0.1877, 0.8343, 0.1877, 0.8391, 0.1808, 0.8417, 0.1808, 0.839, 0.1877, 0.8504, 0.1877, 0.8448, 0.1808, 0.8448, 0.1808, 0.8479, 0.1877, 0.8391, 0.1877, 0.8448, 0.1808, 0.8448, 0.1808, 0.8417, 0.1877, 0.8448, 0.1877, 0.8391, 0.1808, 0.8417, 0.1808, 0.8448, 0.1877, 0.8448, 0.1877, 0.8504, 0.1808, 0.8479, 0.1808, 0.8448, 0.1877, 0.8391, 0.1877, 0.8343, 0.1808, 0.839, 0.1808, 0.8417, 0.1877, 0.8504, 0.1877, 0.8553, 0.1808, 0.8505, 0.1808, 0.8479, 0.1877, 0.8343, 0.1877, 0.8311, 0.1808, 0.8373, 0.1808, 0.839, 0.1877, 0.8553, 0.1877, 0.8585, 0.1808, 0.8523, 0.1808, 0.8505, 0.1877, 0.8311, 0.1877, 0.8299, 0.1808, 0.8367, 0.1808, 0.8373, 0.4655, 0.9834, 0.3496, 0.9834, 0.3496, 0.9801, 0.4655, 0.9801, 0.4655, 0.9801, 0.3496, 0.9801, 0.3496, 0.9834, 0.4655, 0.9834, 0.2997, 0.8705, 0.2997, 0.8685, 0.2997, 0.8685, 0.2997, 0.8705, 0.3849, 0.97, 0.4019, 0.9734, 0.4019, 0.9734, 0.3849, 0.97, 0.2997, 0.8685, 0.2997, 0.8705, 0.2997, 0.8705, 0.2997, 0.8685, 0.4655, 0.9801, 0.3496, 0.9801, 0.3496, 0.9801, 0.4655, 0.9801, 0.366, 0.642, 0.366, 0.642, 0.366, 0.642, 0.366, 0.642, 0.366, 0.642, 0.1433, 0.56, 0.1433, 0.56, 0.1433, 0.56, 0.1433, 0.56, 0.366, 0.642, 0.366, 0.642, 0.366, 0.642, 0.366, 0.642, 0.366, 0.642, 0.2918, 0.5912, 0.2918, 0.5912, 0.2918, 0.5912, 0.2918, 0.5912, 0.2918, 0.5912, 0.2918, 0.5912, 0.2918, 0.5912, 0.2918, 0.5912, 0.4441, 0.6772, 0.4441, 0.6772, 0.4441, 0.6772, 0.4441, 0.6772])
me_cylinder.use_remesh_preserve_volume = False
me_cylinder.use_remesh_preserve_attributes = False
me_cylinder.use_mirror_vertex_groups = False
me_cylinder.update()

# ---- objects
ob_hw_booster_mesh = bpy.data.objects.new('hw_booster_mesh', me_cylinder)

# ---- transforms, parenting, visibility, modifiers, constraints
ob_hw_booster_mesh.location = (0.0, 0.0, 0.0)
ob_hw_booster_mesh.lineart.crease_threshold = 0.0

# ---- collection membership
col_collection_1.objects.link(ob_hw_booster_mesh)

# ---- scene / render settings (as saved in the file)
scene.frame_start = 1; scene.frame_end = 2; scene.frame_set(1)
scene.render.engine = 'BLENDER_EEVEE_NEXT'
scene.render.resolution_percentage = 50
scene.render.dither_intensity = 0.0
scene.cycles.use_denoising = False
scene.cycles.samples = 128
scene.cycles.sampling_pattern = 'TABULATED_SOBOL'
scene.cycles.use_adaptive_sampling = False
scene.cycles.use_light_tree = False
scene.cycles.blur_glossy = 0.0
scene.cycles.sample_clamp_indirect = 0.0
scene.view_settings.view_transform = 'Standard'
bpy.context.view_layer.update()

# ---- added for rendering (the .blend has no active camera and no usable light): camera, sun
cam_auto = bpy.data.cameras.new('AutoCamera')
cam_auto.lens = 50.0
cam_auto.sensor_width = 36.0
cam_auto.clip_end = 1000.0
ob_auto_camera = bpy.data.objects.new('AutoCamera', cam_auto)
scene.collection.objects.link(ob_auto_camera)
ob_auto_camera.location = (0.82829, -0.786989, 0.69484)
ob_auto_camera.rotation_euler = (1.09748, -7.21219e-08, 0.694738)
scene.camera = ob_auto_camera
light_auto_sun = bpy.data.lights.new('AutoSun', 'SUN')
light_auto_sun.energy = 3.0
light_auto_sun.angle = 0.0523599
ob_auto_sun = bpy.data.objects.new('AutoSun', light_auto_sun)
scene.collection.objects.link(ob_auto_sun)
ob_auto_sun.rotation_euler = (0.872665, 0.174533, 0.523599)
bpy.context.view_layer.update()
